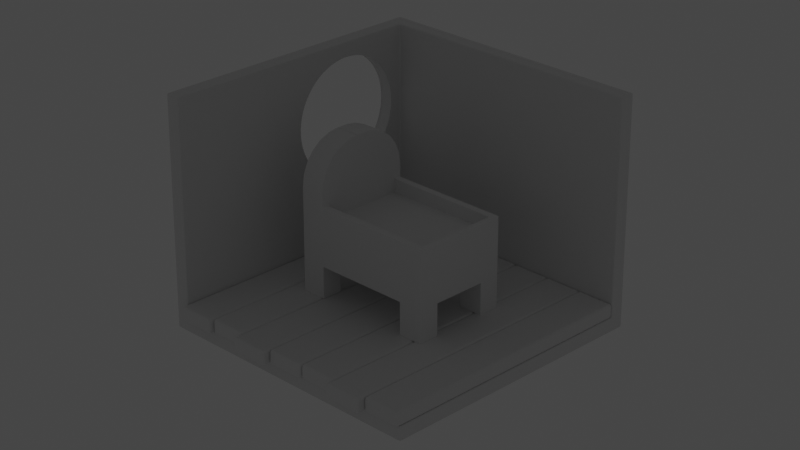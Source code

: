 # Source: room.blend  (saved by Blender 3.5.10; exported with 4.5.12 LTS)
import bpy
from mathutils import Matrix  # noqa: F401  (used for matrix-valued properties, if any)

bpy.ops.wm.read_factory_settings(use_empty=True)
scene = bpy.context.scene
scene.name = 'Scene'

# ---- collections
col_collection = bpy.data.collections.new('Collection'); scene.collection.children.link(col_collection)

# ---- materials (node trees are filled in below, after node groups)
mat_material = bpy.data.materials.new('Material')
mat_material.alpha_threshold = 0.0
mat_material.use_transparent_shadow = False
mat_material.roughness = 0.5
mat_material.line_color = (0.0, 0.0, 0.0, 1.0)

# ---- material node trees
mat_material.use_nodes = True; mat_material.node_tree.nodes.clear()
_N = mat_material.node_tree.nodes; _L = mat_material.node_tree.links
n0 = _N.new('ShaderNodeOutputMaterial'); n0.name = 'Material Output'; n0.location = (300, 300)
n1 = _N.new('ShaderNodeBsdfPrincipled'); n1.name = 'Principled BSDF'; n1.location = (10, 300)
n1.distribution = 'GGX'
n1.subsurface_method = 'RANDOM_WALK_SKIN'
n1.inputs[3].default_value = 1.45
n1.inputs[27].default_value = (0.0, 0.0, 0.0, 1.0)
n1.inputs[28].default_value = 1.0
_L.new(n1.outputs[0], n0.inputs[0])
n0.is_active_output = True

# ---- world
world_world = bpy.data.worlds.new('World'); scene.world = world_world
world_world.use_nodes = True; world_world.node_tree.nodes.clear()
_N = world_world.node_tree.nodes; _L = world_world.node_tree.links
n0 = _N.new('ShaderNodeOutputWorld'); n0.name = 'World Output'; n0.location = (300, 300)
n1 = _N.new('ShaderNodeBackground'); n1.name = 'Background'; n1.location = (10, 300)
n1.inputs[0].default_value = (0.05088, 0.05088, 0.05088, 1.0)
_L.new(n1.outputs[0], n0.inputs[0])
n0.is_active_output = True
world_world.color = (0.05088, 0.05088, 0.05088)
world_world.use_sun_shadow = False
world_world.sun_shadow_jitter_overblur = 0.0

# ---- cameras
cam_camera = bpy.data.cameras.new('Camera')
cam_camera.lens = 90.0
cam_camera.ortho_scale = 7.314

# ---- lights
light_light = bpy.data.lights.new('Light', 'POINT')
light_light.color = (1.0, 0.7928, 0.7428)
light_light.transmission_factor = 0.0
light_light.shadow_soft_size = 0.1
light_light.shadow_maximum_resolution = 0.006
light_light.use_absolute_resolution = True

# ---- meshes
me_cube = bpy.data.meshes.new('Cube')
me_cube.from_pydata([(1.0, 1.0, 1.6), (1.0, 1.0, 0.0), (1.0, -1.0, 0.0), (-1.0, 1.0, 1.6), (-1.0, -1.0, 1.6), (-1.0, -1.0, 0.0), (-1.0, 1.0, 0.0)], [], [(6, 1, 2, 5), (6, 3, 0, 1), (5, 4, 3, 6)])
_uv = me_cube.uv_layers.new(name='UVMap')
_uv.uv.foreach_set('vector', [0.125, 0.5, 0.375, 0.5, 0.375, 0.75, 0.125, 0.75, 0.375, 0.25, 0.625, 0.25, 0.625, 0.5, 0.375, 0.5, 0.375, 0.0, 0.625, 0.0, 0.625, 0.25, 0.375, 0.25])
me_cube.materials.append(mat_material)
me_cube.use_mirror_vertex_groups = False
me_cube.update()
me_cylinder = bpy.data.meshes.new('Cylinder')
me_cylinder.from_pydata([(-0.6251, 1.397, -0.3166), (-0.6251, 1.454, -0.2602), (-0.6251, 1.412, -0.3147), (-0.6251, 1.426, -0.3091), (-0.6251, 1.437, -0.3001), (-0.6251, 1.446, -0.2884), (-0.6251, 1.452, -0.2748), (-0.6251, 1.397, 0.285), (-0.6251, 1.454, 0.2286), (-0.6251, 1.412, 0.2831), (-0.6251, 1.426, 0.2775), (-0.6251, 1.437, 0.2685), (-0.6251, 1.446, 0.2568), (-0.6251, 1.452, 0.2432), (-0.4851, 1.384, -0.3166), (-0.4741, 1.439, -0.2602), (-0.4823, 1.398, -0.3147), (-0.4796, 1.411, -0.3091), (-0.4773, 1.423, -0.3001), (-0.4756, 1.432, -0.2884), (-0.4745, 1.437, -0.2748), (-0.4851, 1.384, 0.285), (-0.4741, 1.439, 0.2286), (-0.4823, 1.398, 0.2831), (-0.4796, 1.411, 0.2775), (-0.4773, 1.423, 0.2685), (-0.4756, 1.432, 0.2568), (-0.4745, 1.437, 0.2432), (-0.3506, 1.343, -0.3166), (-0.3289, 1.395, -0.2602), (-0.3449, 1.356, -0.3147), (-0.3397, 1.369, -0.3091), (-0.3352, 1.38, -0.3001), (-0.3318, 1.388, -0.2884), (-0.3296, 1.393, -0.2748), (-0.3506, 1.343, 0.285), (-0.3289, 1.395, 0.2286), (-0.3449, 1.356, 0.2831), (-0.3397, 1.369, 0.2775), (-0.3352, 1.38, 0.2685), (-0.3318, 1.388, 0.2568), (-0.3296, 1.393, 0.2432), (-0.2265, 1.276, -0.3166), (-0.195, 1.324, -0.2602), (-0.2184, 1.289, -0.3147), (-0.2108, 1.3, -0.3091), (-0.2042, 1.31, -0.3001), (-0.1992, 1.317, -0.2884), (-0.1961, 1.322, -0.2748), (-0.2265, 1.276, 0.285), (-0.195, 1.324, 0.2286), (-0.2184, 1.289, 0.2831), (-0.2108, 1.3, 0.2775), (-0.2042, 1.31, 0.2685), (-0.1992, 1.317, 0.2568), (-0.1961, 1.322, 0.2432), (-0.1178, 1.187, -0.3166), (-0.0777, 1.227, -0.2602), (-0.1074, 1.198, -0.3147), (-0.09775, 1.207, -0.3091), (-0.08945, 1.216, -0.3001), (-0.08308, 1.222, -0.2884), (-0.07907, 1.226, -0.2748), (-0.1178, 1.187, 0.285), (-0.07771, 1.227, 0.2286), (-0.1074, 1.198, 0.2831), (-0.09775, 1.207, 0.2775), (-0.08945, 1.216, 0.2685), (-0.08308, 1.222, 0.2568), (-0.07907, 1.226, 0.2432), (-0.02858, 1.079, -0.3166), (0.01857, 1.11, -0.2602), (-0.01637, 1.087, -0.3147), (-0.005003, 1.094, -0.3091), (0.004762, 1.101, -0.3001), (0.01225, 1.106, -0.2884), (0.01696, 1.109, -0.2748), (-0.02858, 1.079, 0.285), (0.01857, 1.11, 0.2286), (-0.01637, 1.087, 0.2831), (-0.005003, 1.094, 0.2775), (0.004761, 1.101, 0.2685), (0.01225, 1.106, 0.2568), (0.01696, 1.109, 0.2432), (0.03772, 0.9545, -0.3166), (0.09011, 0.9762, -0.2602), (0.05128, 0.9601, -0.3147), (0.06392, 0.9654, -0.3091), (0.07477, 0.9698, -0.3001), (0.08309, 0.9733, -0.2884), (0.08832, 0.9755, -0.2748), (0.03772, 0.9545, 0.285), (0.09011, 0.9762, 0.2286), (0.05128, 0.9601, 0.2831), (0.06392, 0.9654, 0.2775), (0.07477, 0.9698, 0.2685), (0.08309, 0.9733, 0.2568), (0.08832, 0.9755, 0.2432), (0.07855, 0.8199, -0.3166), (0.1342, 0.831, -0.2602), (0.09294, 0.8228, -0.3147), (0.1064, 0.8254, -0.3091), (0.1179, 0.8277, -0.3001), (0.1267, 0.8295, -0.2884), (0.1323, 0.8306, -0.2748), (0.07855, 0.8199, 0.285), (0.1342, 0.831, 0.2286), (0.09294, 0.8228, 0.2831), (0.1064, 0.8254, 0.2775), (0.1179, 0.8277, 0.2685), (0.1267, 0.8295, 0.2568), (0.1323, 0.8306, 0.2432), (0.09234, 0.6799, -0.3166), (0.149, 0.6799, -0.2602), (0.107, 0.6799, -0.3147), (0.1207, 0.6799, -0.3091), (0.1324, 0.6799, -0.3001), (0.1414, 0.6799, -0.2884), (0.1471, 0.6799, -0.2748), (0.09234, 0.6799, 0.285), (0.149, 0.6799, 0.2286), (0.107, 0.6799, 0.2831), (0.1207, 0.6799, 0.2775), (0.1324, 0.6799, 0.2685), (0.1414, 0.6799, 0.2568), (0.1471, 0.6799, 0.2432), (0.07855, 0.54, -0.3166), (0.1342, 0.5289, -0.2602), (0.09294, 0.5371, -0.3147), (0.1064, 0.5344, -0.3091), (0.1179, 0.5322, -0.3001), (0.1267, 0.5304, -0.2884), (0.1323, 0.5293, -0.2748), (0.07855, 0.54, 0.285), (0.1342, 0.5289, 0.2286), (0.09294, 0.5371, 0.2831), (0.1064, 0.5344, 0.2775), (0.1179, 0.5322, 0.2685), (0.1267, 0.5304, 0.2568), (0.1323, 0.5293, 0.2432), (0.03772, 0.4054, -0.3166), (0.09011, 0.3837, -0.2602), (0.05128, 0.3998, -0.3147), (0.06392, 0.3945, -0.3091), (0.07477, 0.39, -0.3001), (0.08309, 0.3866, -0.2884), (0.08832, 0.3844, -0.2748), (0.03772, 0.4054, 0.285), (0.09011, 0.3837, 0.2286), (0.05128, 0.3998, 0.2831), (0.06392, 0.3945, 0.2775), (0.07477, 0.39, 0.2685), (0.08309, 0.3866, 0.2568), (0.08832, 0.3844, 0.2432), (-0.02858, 0.2814, -0.3166), (0.01857, 0.2499, -0.2602), (-0.01637, 0.2732, -0.3147), (-0.005003, 0.2656, -0.3091), (0.004762, 0.2591, -0.3001), (0.01225, 0.2541, -0.2884), (0.01696, 0.2509, -0.2748), (-0.02858, 0.2814, 0.285), (0.01857, 0.2499, 0.2286), (-0.01637, 0.2732, 0.2831), (-0.005003, 0.2656, 0.2775), (0.004762, 0.2591, 0.2685), (0.01225, 0.2541, 0.2568), (0.01696, 0.2509, 0.2432), (-0.1178, 0.1726, -0.3166), (-0.0777, 0.1325, -0.2602), (-0.1074, 0.1623, -0.3147), (-0.09775, 0.1526, -0.3091), (-0.08945, 0.1443, -0.3001), (-0.08308, 0.1379, -0.2884), (-0.07907, 0.1339, -0.2748), (-0.1178, 0.1726, 0.285), (-0.07771, 0.1325, 0.2286), (-0.1074, 0.1623, 0.2831), (-0.09775, 0.1526, 0.2775), (-0.08945, 0.1443, 0.2685), (-0.08308, 0.1379, 0.2568), (-0.07907, 0.1339, 0.2432), (-0.2265, 0.08341, -0.3166), (-0.195, 0.03627, -0.2602), (-0.2184, 0.07121, -0.3147), (-0.2108, 0.05984, -0.3091), (-0.2042, 0.05007, -0.3001), (-0.1992, 0.04258, -0.2884), (-0.1961, 0.03787, -0.2748), (-0.2265, 0.08341, 0.285), (-0.195, 0.03627, 0.2286), (-0.2184, 0.07121, 0.2831), (-0.2108, 0.05984, 0.2775), (-0.2042, 0.05007, 0.2685), (-0.1992, 0.04258, 0.2568), (-0.1961, 0.03787, 0.2432), (-0.3506, 0.01711, -0.3166), (-0.3289, -0.03527, -0.2602), (-0.3449, 0.003554, -0.3147), (-0.3397, -0.009081, -0.3091), (-0.3352, -0.01993, -0.3001), (-0.3318, -0.02826, -0.2884), (-0.3296, -0.03349, -0.2748), (-0.3506, 0.01711, 0.285), (-0.3289, -0.03527, 0.2286), (-0.3449, 0.003554, 0.2831), (-0.3397, -0.009081, 0.2775), (-0.3352, -0.01993, 0.2685), (-0.3318, -0.02826, 0.2568), (-0.3296, -0.03349, 0.2432), (-0.4851, -0.02371, -0.3166), (-0.4741, -0.07933, -0.2602), (-0.4823, -0.03811, -0.3147), (-0.4796, -0.05152, -0.3091), (-0.4773, -0.06304, -0.3001), (-0.4756, -0.07188, -0.2884), (-0.4745, -0.07743, -0.2748), (-0.4851, -0.02371, 0.285), (-0.4741, -0.07933, 0.2286), (-0.4823, -0.03811, 0.2831), (-0.4796, -0.05152, 0.2775), (-0.4773, -0.06304, 0.2685), (-0.4756, -0.07188, 0.2568), (-0.4745, -0.07743, 0.2432), (-0.6251, -0.0375, -0.3166), (-0.6251, -0.0942, -0.2602), (-0.6251, -0.05218, -0.3147), (-0.6251, -0.06585, -0.3091), (-0.6251, -0.07759, -0.3001), (-0.6251, -0.08661, -0.2884), (-0.6251, -0.09227, -0.2748), (-0.6251, -0.0375, 0.285), (-0.6251, -0.0942, 0.2286), (-0.6251, -0.05218, 0.2831), (-0.6251, -0.06585, 0.2775), (-0.6251, -0.07759, 0.2685), (-0.6251, -0.08661, 0.2568), (-0.6251, -0.09227, 0.2432), (-0.7651, -0.02371, -0.3166), (-0.7761, -0.07933, -0.2602), (-0.7679, -0.03811, -0.3147), (-0.7706, -0.05152, -0.3091), (-0.7729, -0.06304, -0.3001), (-0.7747, -0.07188, -0.2884), (-0.7758, -0.07743, -0.2748), (-0.7651, -0.02371, 0.285), (-0.7761, -0.07933, 0.2286), (-0.7679, -0.03811, 0.2831), (-0.7706, -0.05152, 0.2775), (-0.7729, -0.06304, 0.2685), (-0.7747, -0.07188, 0.2568), (-0.7758, -0.07743, 0.2432), (-0.8997, 0.01711, -0.3166), (-0.9214, -0.03527, -0.2602), (-0.9053, 0.003554, -0.3147), (-0.9105, -0.009081, -0.3091), (-0.915, -0.01993, -0.3001), (-0.9185, -0.02826, -0.2884), (-0.9206, -0.03349, -0.2748), (-0.8997, 0.01711, 0.285), (-0.9214, -0.03527, 0.2286), (-0.9053, 0.003554, 0.2831), (-0.9105, -0.009081, 0.2775), (-0.915, -0.01993, 0.2685), (-0.9185, -0.02826, 0.2568), (-0.9206, -0.03349, 0.2432), (-1.024, 0.08341, -0.3166), (-1.055, 0.03627, -0.2602), (-1.032, 0.07121, -0.3147), (-1.039, 0.05984, -0.3091), (-1.046, 0.05007, -0.3001), (-1.051, 0.04258, -0.2884), (-1.054, 0.03787, -0.2748), (-1.024, 0.08341, 0.285), (-1.055, 0.03627, 0.2286), (-1.032, 0.07121, 0.2831), (-1.039, 0.05984, 0.2775), (-1.046, 0.05007, 0.2685), (-1.051, 0.04258, 0.2568), (-1.054, 0.03787, 0.2432), (-1.132, 0.1726, -0.3166), (-1.173, 0.1325, -0.2602), (-1.143, 0.1623, -0.3147), (-1.152, 0.1526, -0.3091), (-1.161, 0.1443, -0.3001), (-1.167, 0.1379, -0.2884), (-1.171, 0.1339, -0.2748), (-1.132, 0.1726, 0.285), (-1.173, 0.1325, 0.2286), (-1.143, 0.1623, 0.2831), (-1.152, 0.1526, 0.2775), (-1.161, 0.1443, 0.2685), (-1.167, 0.1379, 0.2568), (-1.171, 0.1339, 0.2432), (-1.222, 0.2814, -0.3166), (-1.269, 0.2499, -0.2602), (-1.234, 0.2732, -0.3147), (-1.245, 0.2656, -0.3091), (-1.255, 0.2591, -0.3001), (-1.262, 0.2541, -0.2884), (-1.267, 0.2509, -0.2748), (-1.222, 0.2814, 0.285), (-1.269, 0.2499, 0.2286), (-1.234, 0.2732, 0.2831), (-1.245, 0.2656, 0.2775), (-1.255, 0.2591, 0.2685), (-1.262, 0.2541, 0.2568), (-1.267, 0.2509, 0.2432), (-1.288, 0.4054, -0.3166), (-1.34, 0.3837, -0.2602), (-1.302, 0.3998, -0.3147), (-1.314, 0.3945, -0.3091), (-1.325, 0.39, -0.3001), (-1.333, 0.3866, -0.2884), (-1.339, 0.3844, -0.2748), (-1.288, 0.4054, 0.285), (-1.34, 0.3837, 0.2286), (-1.302, 0.3998, 0.2831), (-1.314, 0.3945, 0.2775), (-1.325, 0.39, 0.2685), (-1.333, 0.3866, 0.2568), (-1.339, 0.3844, 0.2432), (-1.329, 0.54, -0.3166), (-1.384, 0.5289, -0.2602), (-1.343, 0.5371, -0.3147), (-1.357, 0.5344, -0.3091), (-1.368, 0.5322, -0.3001), (-1.377, 0.5304, -0.2884), (-1.382, 0.5293, -0.2748), (-1.329, 0.54, 0.285), (-1.384, 0.5289, 0.2286), (-1.343, 0.5371, 0.2831), (-1.357, 0.5344, 0.2775), (-1.368, 0.5322, 0.2685), (-1.377, 0.5304, 0.2568), (-1.382, 0.5293, 0.2432), (-1.343, 0.6799, -0.3166), (-1.399, 0.6799, -0.2602), (-1.357, 0.6799, -0.3147), (-1.371, 0.6799, -0.3091), (-1.383, 0.6799, -0.3001), (-1.392, 0.6799, -0.2884), (-1.397, 0.6799, -0.2748), (-1.343, 0.6799, 0.285), (-1.399, 0.6799, 0.2286), (-1.357, 0.6799, 0.2831), (-1.371, 0.6799, 0.2775), (-1.383, 0.6799, 0.2685), (-1.392, 0.6799, 0.2568), (-1.397, 0.6799, 0.2432), (-1.329, 0.8199, -0.3166), (-1.384, 0.831, -0.2602), (-1.343, 0.8228, -0.3147), (-1.357, 0.8254, -0.3091), (-1.368, 0.8277, -0.3001), (-1.377, 0.8295, -0.2884), (-1.382, 0.8306, -0.2748), (-1.329, 0.8199, 0.285), (-1.384, 0.831, 0.2286), (-1.343, 0.8228, 0.2831), (-1.357, 0.8254, 0.2775), (-1.368, 0.8277, 0.2685), (-1.377, 0.8295, 0.2568), (-1.382, 0.8306, 0.2432), (-1.288, 0.9545, -0.3166), (-1.34, 0.9762, -0.2602), (-1.302, 0.9601, -0.3147), (-1.314, 0.9654, -0.3091), (-1.325, 0.9698, -0.3001), (-1.333, 0.9733, -0.2884), (-1.339, 0.9755, -0.2748), (-1.288, 0.9545, 0.285), (-1.34, 0.9762, 0.2286), (-1.302, 0.9601, 0.2831), (-1.314, 0.9654, 0.2775), (-1.325, 0.9698, 0.2685), (-1.333, 0.9733, 0.2568), (-1.339, 0.9755, 0.2432), (-1.222, 1.079, -0.3166), (-1.269, 1.11, -0.2602), (-1.234, 1.087, -0.3147), (-1.245, 1.094, -0.3091), (-1.255, 1.101, -0.3001), (-1.262, 1.106, -0.2884), (-1.267, 1.109, -0.2748), (-1.222, 1.079, 0.285), (-1.269, 1.11, 0.2286), (-1.234, 1.087, 0.2831), (-1.245, 1.094, 0.2775), (-1.255, 1.101, 0.2685), (-1.262, 1.106, 0.2568), (-1.267, 1.109, 0.2432), (-1.132, 1.187, -0.3166), (-1.173, 1.227, -0.2602), (-1.143, 1.198, -0.3147), (-1.152, 1.207, -0.3091), (-1.161, 1.216, -0.3001), (-1.167, 1.222, -0.2884), (-1.171, 1.226, -0.2748), (-1.132, 1.187, 0.285), (-1.173, 1.227, 0.2286), (-1.143, 1.198, 0.2831), (-1.152, 1.207, 0.2775), (-1.161, 1.216, 0.2685), (-1.167, 1.222, 0.2568), (-1.171, 1.226, 0.2432), (-1.024, 1.276, -0.3166), (-1.099, 1.288, -0.2602), (-1.005, 1.35, -0.2602), (-1.039, 1.283, -0.3145), (-1.054, 1.288, -0.3089), (-1.069, 1.291, -0.3001), (-1.024, 1.293, -0.3145), (-1.037, 1.296, -0.3103), (-1.049, 1.299, -0.3056), (-1.061, 1.3, -0.2984), (-1.023, 1.309, -0.3089), (-1.034, 1.309, -0.3054), (-1.045, 1.308, -0.3016), (-1.054, 1.308, -0.296), (-1.049, 1.314, -0.293), (-1.086, 1.298, -0.2602), (-1.07, 1.309, -0.2602), (-1.053, 1.321, -0.2602), (-1.092, 1.291, -0.2747), (-1.078, 1.3, -0.2744), (-1.065, 1.309, -0.2742), (-1.052, 1.319, -0.2741), (-1.081, 1.292, -0.2883), (-1.07, 1.3, -0.2875), (-1.06, 1.309, -0.2865), (-1.05, 1.316, -0.2857), (-1.011, 1.345, -0.2747), (-1.016, 1.336, -0.2883), (-1.02, 1.324, -0.3001), (-1.02, 1.342, -0.2602), (-1.024, 1.336, -0.2745), (-1.028, 1.329, -0.2876), (-1.031, 1.32, -0.2984), (-1.036, 1.332, -0.2602), (-1.038, 1.327, -0.2742), (-1.04, 1.323, -0.2865), (-1.041, 1.317, -0.296), (-1.024, 1.276, 0.285), (-1.005, 1.35, 0.2286), (-1.099, 1.288, 0.2286), (-1.024, 1.293, 0.2829), (-1.023, 1.309, 0.2773), (-1.02, 1.324, 0.2685), (-1.039, 1.283, 0.2829), (-1.037, 1.296, 0.2787), (-1.034, 1.309, 0.274), (-1.031, 1.32, 0.2668), (-1.054, 1.288, 0.2773), (-1.049, 1.298, 0.2738), (-1.045, 1.308, 0.27), (-1.041, 1.317, 0.2644), (-1.049, 1.314, 0.2615), (-1.02, 1.342, 0.2286), (-1.036, 1.332, 0.2286), (-1.053, 1.321, 0.2286), (-1.011, 1.345, 0.2431), (-1.024, 1.336, 0.2428), (-1.038, 1.328, 0.2426), (-1.052, 1.319, 0.2425), (-1.016, 1.336, 0.2567), (-1.028, 1.329, 0.2559), (-1.039, 1.323, 0.2549), (-1.05, 1.316, 0.2541), (-1.092, 1.291, 0.2431), (-1.081, 1.292, 0.2567), (-1.069, 1.291, 0.2685), (-1.086, 1.298, 0.2286), (-1.078, 1.3, 0.2429), (-1.071, 1.301, 0.256), (-1.061, 1.3, 0.2668), (-1.07, 1.309, 0.2286), (-1.065, 1.309, 0.2427), (-1.06, 1.309, 0.2549), (-1.054, 1.308, 0.2644), (-0.8997, 1.343, -0.3166), (-0.9711, 1.369, -0.2602), (-0.8674, 1.412, -0.2602), (-0.9131, 1.352, -0.3145), (-0.9272, 1.36, -0.3089), (-0.9409, 1.366, -0.3001), (-0.8967, 1.359, -0.3145), (-0.9086, 1.364, -0.3103), (-0.9206, 1.369, -0.3056), (-0.9318, 1.373, -0.2984), (-0.8924, 1.374, -0.3089), (-0.9036, 1.376, -0.3054), (-0.9143, 1.378, -0.3016), (-0.9234, 1.38, -0.296), (-0.9169, 1.384, -0.293), (-0.9564, 1.376, -0.2602), (-0.939, 1.384, -0.2602), (-0.9201, 1.392, -0.2602), (-0.9635, 1.37, -0.2747), (-0.9488, 1.376, -0.2744), (-0.9342, 1.383, -0.2742), (-0.9192, 1.39, -0.2741), (-0.9532, 1.369, -0.2883), (-0.9409, 1.375, -0.2875), (-0.9293, 1.382, -0.2865), (-0.918, 1.387, -0.2857), (-0.8739, 1.407, -0.2747), (-0.8806, 1.399, -0.2883), (-0.8869, 1.388, -0.3001), (-0.883, 1.406, -0.2602), (-0.8887, 1.401, -0.2745), (-0.8936, 1.395, -0.2876), (-0.8984, 1.387, -0.2984), (-0.901, 1.4, -0.2602), (-0.9039, 1.396, -0.2742), (-0.9062, 1.391, -0.2865), (-0.909, 1.386, -0.296), (-0.8997, 1.343, 0.285), (-0.8674, 1.412, 0.2286), (-0.9711, 1.369, 0.2286), (-0.8967, 1.359, 0.2829), (-0.8924, 1.374, 0.2773), (-0.8869, 1.388, 0.2685), (-0.9131, 1.352, 0.2829), (-0.9087, 1.364, 0.2787), (-0.9037, 1.376, 0.274), (-0.8985, 1.387, 0.2668), (-0.9272, 1.36, 0.2773), (-0.9207, 1.369, 0.2738), (-0.9143, 1.378, 0.27), (-0.909, 1.386, 0.2644), (-0.9169, 1.384, 0.2615), (-0.883, 1.406, 0.2286), (-0.901, 1.4, 0.2286), (-0.9201, 1.392, 0.2286), (-0.8739, 1.407, 0.2431), (-0.8886, 1.401, 0.2428), (-0.9037, 1.396, 0.2426), (-0.9191, 1.39, 0.2425), (-0.8806, 1.399, 0.2567), (-0.8935, 1.395, 0.2559), (-0.9061, 1.391, 0.2549), (-0.918, 1.387, 0.2541), (-0.9635, 1.37, 0.2431), (-0.9532, 1.369, 0.2567), (-0.9409, 1.366, 0.2685), (-0.9564, 1.376, 0.2286), (-0.9488, 1.376, 0.2429), (-0.9411, 1.376, 0.256), (-0.9319, 1.373, 0.2668), (-0.939, 1.384, 0.2286), (-0.9341, 1.383, 0.2427), (-0.9293, 1.382, 0.2549), (-0.9234, 1.38, 0.2644), (-0.7651, 1.384, -0.3166), (-0.7761, 1.439, -0.2602), (-0.7679, 1.398, -0.3147), (-0.7706, 1.411, -0.3091), (-0.7729, 1.423, -0.3001), (-0.7747, 1.432, -0.2884), (-0.7758, 1.437, -0.2748), (-0.7651, 1.384, 0.285), (-0.7761, 1.439, 0.2286), (-0.7679, 1.398, 0.2831), (-0.7706, 1.411, 0.2775), (-0.7729, 1.423, 0.2685), (-0.7747, 1.432, 0.2568), (-0.7758, 1.437, 0.2432)], [], [(555, 562, 8, 1), (29, 36, 50, 43), (43, 50, 64, 57), (57, 64, 78, 71), (71, 78, 92, 85), (85, 92, 106, 99), (99, 106, 120, 113), (113, 120, 134, 127), (127, 134, 148, 141), (141, 148, 162, 155), (155, 162, 176, 169), (169, 176, 190, 183), (183, 190, 204, 197), (197, 204, 218, 211), (211, 218, 232, 225), (225, 232, 246, 239), (239, 246, 260, 253), (253, 260, 274, 267), (267, 274, 288, 281), (281, 288, 302, 295), (295, 302, 316, 309), (309, 316, 330, 323), (323, 330, 344, 337), (337, 344, 358, 351), (351, 358, 372, 365), (365, 372, 386, 379), (379, 386, 400, 393), (393, 400, 445, 407), (408, 444, 519, 481), (482, 518, 562, 555), (15, 22, 36, 29), (21, 7, 561, 517, 443, 399, 385, 371, 357, 343, 329, 315, 301, 287, 273, 259, 245, 231, 217, 203, 189, 175, 161, 147, 133, 119, 105, 91, 77, 63, 49, 35), (1, 8, 22, 15), (406, 409, 413, 412), (409, 410, 414, 413), (410, 411, 415, 414), (412, 413, 417, 416), (413, 414, 418, 417), (414, 415, 419, 418), (416, 417, 438, 434), (417, 418, 442, 438), (418, 419, 420, 442), (407, 421, 425, 424), (421, 422, 426, 425), (422, 423, 427, 426), (424, 425, 429, 428), (425, 426, 430, 429), (426, 427, 431, 430), (428, 429, 415, 411), (429, 430, 419, 415), (430, 431, 420, 419), (408, 432, 436, 435), (432, 433, 437, 436), (433, 434, 438, 437), (435, 436, 440, 439), (436, 437, 441, 440), (437, 438, 442, 441), (439, 440, 427, 423), (440, 441, 431, 427), (441, 442, 420, 431), (443, 446, 450, 449), (446, 447, 451, 450), (447, 448, 452, 451), (449, 450, 454, 453), (450, 451, 455, 454), (451, 452, 456, 455), (453, 454, 475, 471), (454, 455, 479, 475), (455, 456, 457, 479), (444, 458, 462, 461), (458, 459, 463, 462), (459, 460, 464, 463), (461, 462, 466, 465), (462, 463, 467, 466), (463, 464, 468, 467), (465, 466, 452, 448), (466, 467, 456, 452), (467, 468, 457, 456), (445, 469, 473, 472), (469, 470, 474, 473), (470, 471, 475, 474), (472, 473, 477, 476), (473, 474, 478, 477), (474, 475, 479, 478), (476, 477, 464, 460), (477, 478, 468, 464), (478, 479, 457, 468), (480, 483, 487, 486), (483, 484, 488, 487), (484, 485, 489, 488), (486, 487, 491, 490), (487, 488, 492, 491), (488, 489, 493, 492), (490, 491, 512, 508), (491, 492, 516, 512), (492, 493, 494, 516), (481, 495, 499, 498), (495, 496, 500, 499), (496, 497, 501, 500), (498, 499, 503, 502), (499, 500, 504, 503), (500, 501, 505, 504), (502, 503, 489, 485), (503, 504, 493, 489), (504, 505, 494, 493), (482, 506, 510, 509), (506, 507, 511, 510), (507, 508, 512, 511), (509, 510, 514, 513), (510, 511, 515, 514), (511, 512, 516, 515), (513, 514, 501, 497), (514, 515, 505, 501), (515, 516, 494, 505), (517, 520, 524, 523), (520, 521, 525, 524), (521, 522, 526, 525), (523, 524, 528, 527), (524, 525, 529, 528), (525, 526, 530, 529), (527, 528, 549, 545), (528, 529, 553, 549), (529, 530, 531, 553), (518, 532, 536, 535), (532, 533, 537, 536), (533, 534, 538, 537), (535, 536, 540, 539), (536, 537, 541, 540), (537, 538, 542, 541), (539, 540, 526, 522), (540, 541, 530, 526), (541, 542, 531, 530), (519, 543, 547, 546), (543, 544, 548, 547), (544, 545, 549, 548), (546, 547, 551, 550), (547, 548, 552, 551), (548, 549, 553, 552), (550, 551, 538, 534), (551, 552, 542, 538), (552, 553, 531, 542), (1, 15, 20, 6), (6, 20, 19, 5), (5, 19, 18, 4), (4, 18, 17, 3), (3, 17, 16, 2), (2, 16, 14, 0), (22, 8, 13, 27), (27, 13, 12, 26), (26, 12, 11, 25), (25, 11, 10, 24), (24, 10, 9, 23), (23, 9, 7, 21), (15, 29, 34, 20), (20, 34, 33, 19), (19, 33, 32, 18), (18, 32, 31, 17), (17, 31, 30, 16), (16, 30, 28, 14), (36, 22, 27, 41), (41, 27, 26, 40), (40, 26, 25, 39), (39, 25, 24, 38), (38, 24, 23, 37), (37, 23, 21, 35), (29, 43, 48, 34), (34, 48, 47, 33), (33, 47, 46, 32), (32, 46, 45, 31), (31, 45, 44, 30), (30, 44, 42, 28), (50, 36, 41, 55), (55, 41, 40, 54), (54, 40, 39, 53), (53, 39, 38, 52), (52, 38, 37, 51), (51, 37, 35, 49), (43, 57, 62, 48), (48, 62, 61, 47), (47, 61, 60, 46), (46, 60, 59, 45), (45, 59, 58, 44), (44, 58, 56, 42), (64, 50, 55, 69), (69, 55, 54, 68), (68, 54, 53, 67), (67, 53, 52, 66), (66, 52, 51, 65), (65, 51, 49, 63), (57, 71, 76, 62), (62, 76, 75, 61), (61, 75, 74, 60), (60, 74, 73, 59), (59, 73, 72, 58), (58, 72, 70, 56), (78, 64, 69, 83), (83, 69, 68, 82), (82, 68, 67, 81), (81, 67, 66, 80), (80, 66, 65, 79), (79, 65, 63, 77), (71, 85, 90, 76), (76, 90, 89, 75), (75, 89, 88, 74), (74, 88, 87, 73), (73, 87, 86, 72), (72, 86, 84, 70), (92, 78, 83, 97), (97, 83, 82, 96), (96, 82, 81, 95), (95, 81, 80, 94), (94, 80, 79, 93), (93, 79, 77, 91), (85, 99, 104, 90), (90, 104, 103, 89), (89, 103, 102, 88), (88, 102, 101, 87), (87, 101, 100, 86), (86, 100, 98, 84), (106, 92, 97, 111), (111, 97, 96, 110), (110, 96, 95, 109), (109, 95, 94, 108), (108, 94, 93, 107), (107, 93, 91, 105), (99, 113, 118, 104), (104, 118, 117, 103), (103, 117, 116, 102), (102, 116, 115, 101), (101, 115, 114, 100), (100, 114, 112, 98), (120, 106, 111, 125), (125, 111, 110, 124), (124, 110, 109, 123), (123, 109, 108, 122), (122, 108, 107, 121), (121, 107, 105, 119), (113, 127, 132, 118), (118, 132, 131, 117), (117, 131, 130, 116), (116, 130, 129, 115), (115, 129, 128, 114), (114, 128, 126, 112), (134, 120, 125, 139), (139, 125, 124, 138), (138, 124, 123, 137), (137, 123, 122, 136), (136, 122, 121, 135), (135, 121, 119, 133), (127, 141, 146, 132), (132, 146, 145, 131), (131, 145, 144, 130), (130, 144, 143, 129), (129, 143, 142, 128), (128, 142, 140, 126), (148, 134, 139, 153), (153, 139, 138, 152), (152, 138, 137, 151), (151, 137, 136, 150), (150, 136, 135, 149), (149, 135, 133, 147), (141, 155, 160, 146), (146, 160, 159, 145), (145, 159, 158, 144), (144, 158, 157, 143), (143, 157, 156, 142), (142, 156, 154, 140), (162, 148, 153, 167), (167, 153, 152, 166), (166, 152, 151, 165), (165, 151, 150, 164), (164, 150, 149, 163), (163, 149, 147, 161), (155, 169, 174, 160), (160, 174, 173, 159), (159, 173, 172, 158), (158, 172, 171, 157), (157, 171, 170, 156), (156, 170, 168, 154), (176, 162, 167, 181), (181, 167, 166, 180), (180, 166, 165, 179), (179, 165, 164, 178), (178, 164, 163, 177), (177, 163, 161, 175), (169, 183, 188, 174), (174, 188, 187, 173), (173, 187, 186, 172), (172, 186, 185, 171), (171, 185, 184, 170), (170, 184, 182, 168), (190, 176, 181, 195), (195, 181, 180, 194), (194, 180, 179, 193), (193, 179, 178, 192), (192, 178, 177, 191), (191, 177, 175, 189), (183, 197, 202, 188), (188, 202, 201, 187), (187, 201, 200, 186), (186, 200, 199, 185), (185, 199, 198, 184), (184, 198, 196, 182), (204, 190, 195, 209), (209, 195, 194, 208), (208, 194, 193, 207), (207, 193, 192, 206), (206, 192, 191, 205), (205, 191, 189, 203), (197, 211, 216, 202), (202, 216, 215, 201), (201, 215, 214, 200), (200, 214, 213, 199), (199, 213, 212, 198), (198, 212, 210, 196), (218, 204, 209, 223), (223, 209, 208, 222), (222, 208, 207, 221), (221, 207, 206, 220), (220, 206, 205, 219), (219, 205, 203, 217), (211, 225, 230, 216), (216, 230, 229, 215), (215, 229, 228, 214), (214, 228, 227, 213), (213, 227, 226, 212), (212, 226, 224, 210), (232, 218, 223, 237), (237, 223, 222, 236), (236, 222, 221, 235), (235, 221, 220, 234), (234, 220, 219, 233), (233, 219, 217, 231), (225, 239, 244, 230), (230, 244, 243, 229), (229, 243, 242, 228), (228, 242, 241, 227), (227, 241, 240, 226), (226, 240, 238, 224), (246, 232, 237, 251), (251, 237, 236, 250), (250, 236, 235, 249), (249, 235, 234, 248), (248, 234, 233, 247), (247, 233, 231, 245), (239, 253, 258, 244), (244, 258, 257, 243), (243, 257, 256, 242), (242, 256, 255, 241), (241, 255, 254, 240), (240, 254, 252, 238), (260, 246, 251, 265), (265, 251, 250, 264), (264, 250, 249, 263), (263, 249, 248, 262), (262, 248, 247, 261), (261, 247, 245, 259), (253, 267, 272, 258), (258, 272, 271, 257), (257, 271, 270, 256), (256, 270, 269, 255), (255, 269, 268, 254), (254, 268, 266, 252), (274, 260, 265, 279), (279, 265, 264, 278), (278, 264, 263, 277), (277, 263, 262, 276), (276, 262, 261, 275), (275, 261, 259, 273), (267, 281, 286, 272), (272, 286, 285, 271), (271, 285, 284, 270), (270, 284, 283, 269), (269, 283, 282, 268), (268, 282, 280, 266), (288, 274, 279, 293), (293, 279, 278, 292), (292, 278, 277, 291), (291, 277, 276, 290), (290, 276, 275, 289), (289, 275, 273, 287), (281, 295, 300, 286), (286, 300, 299, 285), (285, 299, 298, 284), (284, 298, 297, 283), (283, 297, 296, 282), (282, 296, 294, 280), (302, 288, 293, 307), (307, 293, 292, 306), (306, 292, 291, 305), (305, 291, 290, 304), (304, 290, 289, 303), (303, 289, 287, 301), (295, 309, 314, 300), (300, 314, 313, 299), (299, 313, 312, 298), (298, 312, 311, 297), (297, 311, 310, 296), (296, 310, 308, 294), (316, 302, 307, 321), (321, 307, 306, 320), (320, 306, 305, 319), (319, 305, 304, 318), (318, 304, 303, 317), (317, 303, 301, 315), (309, 323, 328, 314), (314, 328, 327, 313), (313, 327, 326, 312), (312, 326, 325, 311), (311, 325, 324, 310), (310, 324, 322, 308), (330, 316, 321, 335), (335, 321, 320, 334), (334, 320, 319, 333), (333, 319, 318, 332), (332, 318, 317, 331), (331, 317, 315, 329), (323, 337, 342, 328), (328, 342, 341, 327), (327, 341, 340, 326), (326, 340, 339, 325), (325, 339, 338, 324), (324, 338, 336, 322), (344, 330, 335, 349), (349, 335, 334, 348), (348, 334, 333, 347), (347, 333, 332, 346), (346, 332, 331, 345), (345, 331, 329, 343), (337, 351, 356, 342), (342, 356, 355, 341), (341, 355, 354, 340), (340, 354, 353, 339), (339, 353, 352, 338), (338, 352, 350, 336), (358, 344, 349, 363), (363, 349, 348, 362), (362, 348, 347, 361), (361, 347, 346, 360), (360, 346, 345, 359), (359, 345, 343, 357), (351, 365, 370, 356), (356, 370, 369, 355), (355, 369, 368, 354), (354, 368, 367, 353), (353, 367, 366, 352), (352, 366, 364, 350), (372, 358, 363, 377), (377, 363, 362, 376), (376, 362, 361, 375), (375, 361, 360, 374), (374, 360, 359, 373), (373, 359, 357, 371), (365, 379, 384, 370), (370, 384, 383, 369), (369, 383, 382, 368), (368, 382, 381, 367), (367, 381, 380, 366), (366, 380, 378, 364), (386, 372, 377, 391), (391, 377, 376, 390), (390, 376, 375, 389), (389, 375, 374, 388), (388, 374, 373, 387), (387, 373, 371, 385), (379, 393, 398, 384), (384, 398, 397, 383), (383, 397, 396, 382), (382, 396, 395, 381), (381, 395, 394, 380), (380, 394, 392, 378), (400, 386, 391, 405), (405, 391, 390, 404), (404, 390, 389, 403), (403, 389, 388, 402), (402, 388, 387, 401), (401, 387, 385, 399), (393, 407, 424, 398), (398, 424, 428, 397), (397, 428, 411, 396), (396, 411, 410, 395), (395, 410, 409, 394), (394, 409, 406, 392), (445, 400, 405, 469), (469, 405, 404, 470), (470, 404, 403, 471), (471, 403, 402, 453), (453, 402, 401, 449), (449, 401, 399, 443), (444, 408, 435, 458), (458, 435, 439, 459), (459, 439, 423, 460), (460, 423, 422, 476), (476, 422, 421, 472), (472, 421, 407, 445), (408, 481, 498, 432), (432, 498, 502, 433), (433, 502, 485, 434), (434, 485, 484, 416), (416, 484, 483, 412), (412, 483, 480, 406), (519, 444, 461, 543), (543, 461, 465, 544), (544, 465, 448, 545), (545, 448, 447, 527), (527, 447, 446, 523), (523, 446, 443, 517), (518, 482, 509, 532), (532, 509, 513, 533), (533, 513, 497, 534), (534, 497, 496, 550), (550, 496, 495, 546), (546, 495, 481, 519), (482, 555, 560, 506), (506, 560, 559, 507), (507, 559, 558, 508), (508, 558, 557, 490), (490, 557, 556, 486), (486, 556, 554, 480), (562, 518, 535, 567), (567, 535, 539, 566), (566, 539, 522, 565), (565, 522, 521, 564), (564, 521, 520, 563), (563, 520, 517, 561), (555, 1, 6, 560), (560, 6, 5, 559), (559, 5, 4, 558), (558, 4, 3, 557), (557, 3, 2, 556), (556, 2, 0, 554), (8, 562, 567, 13), (13, 567, 566, 12), (12, 566, 565, 11), (11, 565, 564, 10), (10, 564, 563, 9), (9, 563, 561, 7), (0, 14, 28, 42, 56, 70, 84, 98, 112, 126, 140, 154, 168, 182, 196, 210, 224, 238, 252, 266, 280, 294, 308, 322, 336, 350, 364, 378, 392, 406, 480, 554)])
me_cylinder.polygons.foreach_set('use_smooth', [True] * 538)
_uv = me_cylinder.uv_layers.new(name='UVMap')
_uv.uv.foreach_set('vector', [0.03125, 0.5469, 0.03125, 0.9531, 0.0, 0.9531, 0.0, 0.5469, 0.9375, 0.5469, 0.9375, 0.9531, 0.9062, 0.9531, 0.9062, 0.5469, 0.9062, 0.5469, 0.9062, 0.9531, 0.875, 0.9531, 0.875, 0.5469, 0.875, 0.5469, 0.875, 0.9531, 0.8438, 0.9531, 0.8438, 0.5469, 0.8438, 0.5469, 0.8438, 0.9531, 0.8125, 0.9531, 0.8125, 0.5469, 0.8125, 0.5469, 0.8125, 0.9531, 0.7812, 0.9531, 0.7812, 0.5469, 0.7812, 0.5469, 0.7812, 0.9531, 0.75, 0.9531, 0.75, 0.5469, 0.75, 0.5469, 0.75, 0.9531, 0.7188, 0.9531, 0.7188, 0.5469, 0.7188, 0.5469, 0.7188, 0.9531, 0.6875, 0.9531, 0.6875, 0.5469, 0.6875, 0.5469, 0.6875, 0.9531, 0.6562, 0.9531, 0.6562, 0.5469, 0.6562, 0.5469, 0.6562, 0.9531, 0.625, 0.9531, 0.625, 0.5469, 0.625, 0.5469, 0.625, 0.9531, 0.5938, 0.9531, 0.5938, 0.5469, 0.5938, 0.5469, 0.5938, 0.9531, 0.5625, 0.9531, 0.5625, 0.5469, 0.5625, 0.5469, 0.5625, 0.9531, 0.5312, 0.9531, 0.5312, 0.5469, 0.5312, 0.5469, 0.5312, 0.9531, 0.5, 0.9531, 0.5, 0.5469, 0.5, 0.5469, 0.5, 0.9531, 0.4688, 0.9531, 0.4688, 0.5469, 0.4688, 0.5469, 0.4688, 0.9531, 0.4375, 0.9531, 0.4375, 0.5469, 0.4375, 0.5469, 0.4375, 0.9531, 0.4062, 0.9531, 0.4062, 0.5469, 0.4062, 0.5469, 0.4062, 0.9531, 0.375, 0.9531, 0.375, 0.5469, 0.375, 0.5469, 0.375, 0.9531, 0.3438, 0.9531, 0.3438, 0.5469, 0.3438, 0.5469, 0.3438, 0.9531, 0.3125, 0.9531, 0.3125, 0.5469, 0.3125, 0.5469, 0.3125, 0.9531, 0.2812, 0.9531, 0.2812, 0.5469, 0.2812, 0.5469, 0.2812, 0.9531, 0.25, 0.9531, 0.25, 0.5469, 0.25, 0.5469, 0.25, 0.9531, 0.2188, 0.9531, 0.2188, 0.5469, 0.2188, 0.5469, 0.2188, 0.9531, 0.1875, 0.9531, 0.1875, 0.5469, 0.1875, 0.5469, 0.1875, 0.9531, 0.1562, 0.9531, 0.1562, 0.5469, 0.1562, 0.5469, 0.1562, 0.9531, 0.125, 0.9531, 0.125, 0.5469, 0.125, 0.5469, 0.125, 0.9531, 0.1054, 0.9531, 0.1054, 0.5469, 0.08213, 0.5469, 0.08213, 0.9531, 0.07412, 0.9531, 0.07412, 0.5469, 0.05088, 0.5469, 0.05088, 0.9531, 0.03125, 0.9531, 0.03125, 0.5469, 0.9688, 0.5469, 0.9688, 0.9531, 0.9375, 0.9531, 0.9375, 0.5469, 0.2934, 0.4681, 0.25, 0.4724, 0.2066, 0.4681, 0.1649, 0.4555, 0.1264, 0.4349, 0.09272, 0.4073, 0.06506, 0.3736, 0.04451, 0.3351, 0.03185, 0.2934, 0.02758, 0.25, 0.03185, 0.2066, 0.04451, 0.1649, 0.06506, 0.1264, 0.09272, 0.09272, 0.1264, 0.06506, 0.1649, 0.04451, 0.2066, 0.03185, 0.25, 0.02758, 0.2934, 0.03185, 0.3351, 0.04451, 0.3736, 0.06506, 0.4073, 0.09272, 0.4349, 0.1264, 0.4555, 0.1649, 0.4681, 0.2066, 0.4724, 0.25, 0.4681, 0.2934, 0.4555, 0.3351, 0.4349, 0.3736, 0.4073, 0.4073, 0.3736, 0.4349, 0.3351, 0.4555, 1.0, 0.5469, 1.0, 0.9531, 0.9688, 0.9531, 0.9688, 0.5469, 0.6264, 0.4349, 0.6218, 0.4369, 0.6224, 0.441, 0.6264, 0.44, 0.6218, 0.4369, 0.617, 0.4385, 0.6184, 0.4418, 0.6224, 0.441, 0.617, 0.4385, 0.6092, 0.4435, 0.612, 0.4457, 0.6184, 0.4418, 0.6264, 0.44, 0.6224, 0.441, 0.6232, 0.4449, 0.6267, 0.445, 0.6224, 0.441, 0.6184, 0.4418, 0.6198, 0.4448, 0.6232, 0.4449, 0.6184, 0.4418, 0.612, 0.4457, 0.6145, 0.4478, 0.6198, 0.4448, 0.6267, 0.445, 0.6232, 0.4449, 0.622, 0.4524, 0.6251, 0.4541, 0.6232, 0.4449, 0.6198, 0.4448, 0.6192, 0.4509, 0.622, 0.4524, 0.6198, 0.4448, 0.6145, 0.4478, 0.6164, 0.4493, 0.6192, 0.4509, 0.1054, 0.5469, 0.102, 0.5469, 0.1006, 0.5351, 0.1038, 0.5348, 0.102, 0.5469, 0.09803, 0.5469, 0.09726, 0.5352, 0.1006, 0.5351, 0.09803, 0.5469, 0.09375, 0.5469, 0.09375, 0.5353, 0.09726, 0.5352, 0.1038, 0.5348, 0.1006, 0.5351, 0.09922, 0.5242, 0.102, 0.5236, 0.1006, 0.5351, 0.09726, 0.5352, 0.09651, 0.525, 0.09922, 0.5242, 0.09726, 0.5352, 0.09375, 0.5353, 0.09375, 0.5257, 0.09651, 0.525, 0.102, 0.5236, 0.09922, 0.5242, 0.09778, 0.5, 0.1001, 0.5, 0.09922, 0.5242, 0.09651, 0.525, 0.09562, 0.5, 0.09778, 0.5, 0.09651, 0.525, 0.09375, 0.5257, 0.09375, 0.5196, 0.09562, 0.5, 0.08213, 0.5469, 0.08368, 0.5348, 0.08695, 0.535, 0.08553, 0.5469, 0.08368, 0.5348, 0.08546, 0.5236, 0.08827, 0.5241, 0.08695, 0.535, 0.08546, 0.5236, 0.08737, 0.5, 0.0897, 0.5, 0.08827, 0.5241, 0.08553, 0.5469, 0.08695, 0.535, 0.09027, 0.5352, 0.08947, 0.5469, 0.08695, 0.535, 0.08827, 0.5241, 0.09099, 0.525, 0.09027, 0.5352, 0.08827, 0.5241, 0.0897, 0.5, 0.09188, 0.5, 0.09099, 0.525, 0.08947, 0.5469, 0.09027, 0.5352, 0.09375, 0.5353, 0.09375, 0.5469, 0.09027, 0.5352, 0.09099, 0.525, 0.09375, 0.5257, 0.09375, 0.5353, 0.09099, 0.525, 0.09188, 0.5, 0.09351, 0.5, 0.09375, 0.5257, 0.1264, 0.4349, 0.1264, 0.44, 0.1224, 0.441, 0.1218, 0.4369, 0.1264, 0.44, 0.1267, 0.445, 0.1232, 0.4449, 0.1224, 0.441, 0.1267, 0.445, 0.1251, 0.4541, 0.122, 0.4524, 0.1232, 0.4449, 0.1218, 0.4369, 0.1224, 0.441, 0.1184, 0.4417, 0.117, 0.4385, 0.1224, 0.441, 0.1232, 0.4449, 0.1198, 0.4448, 0.1184, 0.4417, 0.1232, 0.4449, 0.122, 0.4524, 0.1191, 0.4509, 0.1198, 0.4448, 0.117, 0.4385, 0.1184, 0.4417, 0.112, 0.4457, 0.1092, 0.4435, 0.1184, 0.4417, 0.1198, 0.4448, 0.1145, 0.4478, 0.112, 0.4457, 0.1198, 0.4448, 0.1191, 0.4509, 0.117, 0.4497, 0.1145, 0.4478, 0.08213, 0.9531, 0.08553, 0.9531, 0.08693, 0.9649, 0.08368, 0.9652, 0.08553, 0.9531, 0.08947, 0.9531, 0.09024, 0.9648, 0.08693, 0.9649, 0.08947, 0.9531, 0.09375, 0.9531, 0.09375, 0.9647, 0.09024, 0.9648, 0.08368, 0.9652, 0.08693, 0.9649, 0.08828, 0.9758, 0.08546, 0.9764, 0.08693, 0.9649, 0.09024, 0.9648, 0.09099, 0.975, 0.08828, 0.9758, 0.09024, 0.9648, 0.09375, 0.9647, 0.09375, 0.9743, 0.09099, 0.975, 0.08546, 0.9764, 0.08828, 0.9758, 0.08972, 1.0, 0.08737, 1.0, 0.08828, 0.9758, 0.09099, 0.975, 0.09188, 1.0, 0.08972, 1.0, 0.09099, 0.975, 0.09375, 0.9743, 0.09375, 0.9804, 0.09188, 1.0, 0.1054, 0.9531, 0.1038, 0.9652, 0.1006, 0.965, 0.102, 0.9531, 0.1038, 0.9652, 0.102, 0.9764, 0.09923, 0.9759, 0.1006, 0.965, 0.102, 0.9764, 0.1001, 1.0, 0.0978, 1.0, 0.09923, 0.9759, 0.102, 0.9531, 0.1006, 0.965, 0.09723, 0.9648, 0.09803, 0.9531, 0.1006, 0.965, 0.09923, 0.9759, 0.09651, 0.975, 0.09723, 0.9648, 0.09923, 0.9759, 0.0978, 1.0, 0.09562, 1.0, 0.09651, 0.975, 0.09803, 0.9531, 0.09723, 0.9648, 0.09375, 0.9647, 0.09375, 0.9531, 0.09723, 0.9648, 0.09651, 0.975, 0.09375, 0.9743, 0.09375, 0.9647, 0.09651, 0.975, 0.09562, 1.0, 0.09399, 1.0, 0.09375, 0.9743, 0.6649, 0.4555, 0.6607, 0.4584, 0.6621, 0.4622, 0.6658, 0.4605, 0.6607, 0.4584, 0.6564, 0.4608, 0.6584, 0.4638, 0.6621, 0.4622, 0.6564, 0.4608, 0.6497, 0.4672, 0.6528, 0.4689, 0.6584, 0.4638, 0.6658, 0.4605, 0.6621, 0.4622, 0.6637, 0.4659, 0.6671, 0.4653, 0.6621, 0.4622, 0.6584, 0.4638, 0.6603, 0.4665, 0.6637, 0.4659, 0.6584, 0.4638, 0.6528, 0.4689, 0.6557, 0.4704, 0.6603, 0.4665, 0.6671, 0.4653, 0.6637, 0.4659, 0.664, 0.4735, 0.6674, 0.4745, 0.6637, 0.4659, 0.6603, 0.4665, 0.6609, 0.4725, 0.664, 0.4735, 0.6603, 0.4665, 0.6557, 0.4704, 0.6578, 0.4716, 0.6609, 0.4725, 0.07412, 0.5469, 0.07072, 0.5469, 0.06932, 0.5351, 0.07257, 0.5348, 0.07072, 0.5469, 0.06678, 0.5469, 0.06601, 0.5352, 0.06932, 0.5351, 0.06678, 0.5469, 0.0625, 0.5469, 0.0625, 0.5353, 0.06601, 0.5352, 0.07257, 0.5348, 0.06932, 0.5351, 0.06797, 0.5242, 0.07079, 0.5236, 0.06932, 0.5351, 0.06601, 0.5352, 0.06526, 0.525, 0.06797, 0.5242, 0.06601, 0.5352, 0.0625, 0.5353, 0.0625, 0.5257, 0.06526, 0.525, 0.07079, 0.5236, 0.06797, 0.5242, 0.06653, 0.5, 0.06888, 0.5, 0.06797, 0.5242, 0.06526, 0.525, 0.06437, 0.5, 0.06653, 0.5, 0.06526, 0.525, 0.0625, 0.5257, 0.0625, 0.5196, 0.06437, 0.5, 0.05088, 0.5469, 0.05243, 0.5348, 0.0557, 0.535, 0.05428, 0.5469, 0.05243, 0.5348, 0.05421, 0.5236, 0.05702, 0.5241, 0.0557, 0.535, 0.05421, 0.5236, 0.05612, 0.5, 0.05845, 0.5, 0.05702, 0.5241, 0.05428, 0.5469, 0.0557, 0.535, 0.05902, 0.5352, 0.05822, 0.5469, 0.0557, 0.535, 0.05702, 0.5241, 0.05974, 0.525, 0.05902, 0.5352, 0.05702, 0.5241, 0.05845, 0.5, 0.06063, 0.5, 0.05974, 0.525, 0.05822, 0.5469, 0.05902, 0.5352, 0.0625, 0.5353, 0.0625, 0.5469, 0.05902, 0.5352, 0.05974, 0.525, 0.0625, 0.5257, 0.0625, 0.5353, 0.05974, 0.525, 0.06063, 0.5, 0.06226, 0.5, 0.0625, 0.5257, 0.1649, 0.4555, 0.1658, 0.4605, 0.1621, 0.4622, 0.1607, 0.4584, 0.1658, 0.4605, 0.1671, 0.4653, 0.1636, 0.4659, 0.1621, 0.4622, 0.1671, 0.4653, 0.1674, 0.4745, 0.164, 0.4735, 0.1636, 0.4659, 0.1607, 0.4584, 0.1621, 0.4622, 0.1584, 0.4637, 0.1564, 0.4608, 0.1621, 0.4622, 0.1636, 0.4659, 0.1603, 0.4665, 0.1584, 0.4637, 0.1636, 0.4659, 0.164, 0.4735, 0.1608, 0.4725, 0.1603, 0.4665, 0.1564, 0.4608, 0.1584, 0.4637, 0.1528, 0.4689, 0.1497, 0.4672, 0.1584, 0.4637, 0.1603, 0.4665, 0.1557, 0.4704, 0.1528, 0.4689, 0.1603, 0.4665, 0.1608, 0.4725, 0.1585, 0.4718, 0.1557, 0.4704, 0.05088, 0.9531, 0.05428, 0.9531, 0.05568, 0.9649, 0.05243, 0.9652, 0.05428, 0.9531, 0.05822, 0.9531, 0.05899, 0.9648, 0.05568, 0.9649, 0.05822, 0.9531, 0.0625, 0.9531, 0.0625, 0.9647, 0.05899, 0.9648, 0.05243, 0.9652, 0.05568, 0.9649, 0.05703, 0.9758, 0.05421, 0.9764, 0.05568, 0.9649, 0.05899, 0.9648, 0.05974, 0.975, 0.05703, 0.9758, 0.05899, 0.9648, 0.0625, 0.9647, 0.0625, 0.9743, 0.05974, 0.975, 0.05421, 0.9764, 0.05703, 0.9758, 0.05847, 1.0, 0.05612, 1.0, 0.05703, 0.9758, 0.05974, 0.975, 0.06063, 1.0, 0.05847, 1.0, 0.05974, 0.975, 0.0625, 0.9743, 0.0625, 0.9804, 0.06063, 1.0, 0.07412, 0.9531, 0.07257, 0.9652, 0.0693, 0.965, 0.07072, 0.9531, 0.07257, 0.9652, 0.07079, 0.9764, 0.06798, 0.9759, 0.0693, 0.965, 0.07079, 0.9764, 0.06888, 1.0, 0.06655, 1.0, 0.06798, 0.9759, 0.07072, 0.9531, 0.0693, 0.965, 0.06598, 0.9648, 0.06678, 0.9531, 0.0693, 0.965, 0.06798, 0.9759, 0.06526, 0.975, 0.06598, 0.9648, 0.06798, 0.9759, 0.06655, 1.0, 0.06437, 1.0, 0.06526, 0.975, 0.06678, 0.9531, 0.06598, 0.9648, 0.0625, 0.9647, 0.0625, 0.9531, 0.06598, 0.9648, 0.06526, 0.975, 0.0625, 0.9743, 0.0625, 0.9647, 0.06526, 0.975, 0.06437, 1.0, 0.06274, 1.0, 0.0625, 0.9743, 1.0, 0.5469, 0.9688, 0.5469, 0.9688, 0.5348, 1.0, 0.5348, 1.0, 0.5348, 0.9688, 0.5348, 0.9689, 0.5234, 0.9998, 0.5234, 0.9998, 0.5234, 0.9689, 0.5234, 0.9691, 0.5, 0.9997, 0.5, 0.7505, 0.49, 0.7963, 0.4854, 0.7951, 0.4768, 0.75, 0.4812, 0.75, 0.4812, 0.7951, 0.4768, 0.7943, 0.4726, 0.75, 0.477, 0.75, 0.477, 0.7943, 0.4726, 0.7934, 0.4681, 0.75, 0.4724, 0.9688, 0.9531, 1.0, 0.9531, 1.0, 0.9652, 0.9688, 0.9652, 0.9688, 0.9652, 1.0, 0.9652, 0.9998, 0.9766, 0.9689, 0.9766, 0.9689, 0.9766, 0.9998, 0.9766, 0.9997, 1.0, 0.9691, 1.0, 0.2963, 0.4854, 0.2505, 0.49, 0.25, 0.4812, 0.2951, 0.4768, 0.2951, 0.4768, 0.25, 0.4812, 0.25, 0.477, 0.2943, 0.4726, 0.2943, 0.4726, 0.25, 0.477, 0.25, 0.4724, 0.2934, 0.4681, 0.9688, 0.5469, 0.9375, 0.5469, 0.9375, 0.5348, 0.9687, 0.5348, 0.9687, 0.5348, 0.9375, 0.5348, 0.9377, 0.5234, 0.9686, 0.5234, 0.9686, 0.5234, 0.9377, 0.5234, 0.9378, 0.5, 0.9684, 0.5, 0.7973, 0.4852, 0.8414, 0.4719, 0.8385, 0.4636, 0.7951, 0.4768, 0.7951, 0.4768, 0.8385, 0.4636, 0.8369, 0.4597, 0.7943, 0.4726, 0.7943, 0.4726, 0.8369, 0.4597, 0.8351, 0.4555, 0.7934, 0.4681, 0.9375, 0.9531, 0.9688, 0.9531, 0.9687, 0.9652, 0.9375, 0.9652, 0.9375, 0.9652, 0.9687, 0.9652, 0.9686, 0.9766, 0.9377, 0.9766, 0.9377, 0.9766, 0.9686, 0.9766, 0.9684, 1.0, 0.9378, 1.0, 0.3414, 0.4719, 0.2973, 0.4852, 0.2951, 0.4768, 0.3385, 0.4636, 0.3385, 0.4636, 0.2951, 0.4768, 0.2943, 0.4726, 0.3369, 0.4597, 0.3369, 0.4597, 0.2943, 0.4726, 0.2934, 0.4681, 0.3351, 0.4555, 0.9375, 0.5469, 0.9062, 0.5469, 0.9063, 0.5348, 0.9375, 0.5348, 0.9375, 0.5348, 0.9063, 0.5348, 0.9064, 0.5234, 0.9373, 0.5234, 0.9373, 0.5234, 0.9064, 0.5234, 0.9066, 0.5, 0.9372, 0.5, 0.8423, 0.4715, 0.8829, 0.4498, 0.8785, 0.4422, 0.8385, 0.4636, 0.8385, 0.4636, 0.8785, 0.4422, 0.8761, 0.4387, 0.8369, 0.4597, 0.8369, 0.4597, 0.8761, 0.4387, 0.8736, 0.4349, 0.8351, 0.4555, 0.9062, 0.9531, 0.9375, 0.9531, 0.9375, 0.9652, 0.9063, 0.9652, 0.9063, 0.9652, 0.9375, 0.9652, 0.9373, 0.9766, 0.9064, 0.9766, 0.9064, 0.9766, 0.9373, 0.9766, 0.9372, 1.0, 0.9066, 1.0, 0.3829, 0.4498, 0.3423, 0.4715, 0.3385, 0.4636, 0.3785, 0.4422, 0.3785, 0.4422, 0.3385, 0.4636, 0.3369, 0.4597, 0.3761, 0.4387, 0.3761, 0.4387, 0.3369, 0.4597, 0.3351, 0.4555, 0.3736, 0.4349, 0.9062, 0.5469, 0.875, 0.5469, 0.875, 0.5348, 0.9062, 0.5348, 0.9062, 0.5348, 0.875, 0.5348, 0.8752, 0.5234, 0.9061, 0.5234, 0.9061, 0.5234, 0.8752, 0.5234, 0.8753, 0.5, 0.9059, 0.5, 0.8837, 0.4492, 0.9193, 0.42, 0.9135, 0.4135, 0.8785, 0.4422, 0.8785, 0.4422, 0.9135, 0.4135, 0.9105, 0.4105, 0.8761, 0.4387, 0.8761, 0.4387, 0.9105, 0.4105, 0.9073, 0.4073, 0.8736, 0.4349, 0.875, 0.9531, 0.9062, 0.9531, 0.9062, 0.9652, 0.875, 0.9652, 0.875, 0.9652, 0.9062, 0.9652, 0.9061, 0.9766, 0.8752, 0.9766, 0.8752, 0.9766, 0.9061, 0.9766, 0.9059, 1.0, 0.8753, 1.0, 0.4193, 0.42, 0.3837, 0.4492, 0.3785, 0.4422, 0.4135, 0.4135, 0.4135, 0.4135, 0.3785, 0.4422, 0.3761, 0.4387, 0.4105, 0.4105, 0.4105, 0.4105, 0.3761, 0.4387, 0.3736, 0.4349, 0.4073, 0.4073, 0.875, 0.5469, 0.8438, 0.5469, 0.8438, 0.5348, 0.875, 0.5348, 0.875, 0.5348, 0.8438, 0.5348, 0.8439, 0.5234, 0.8748, 0.5234, 0.8748, 0.5234, 0.8439, 0.5234, 0.8441, 0.5, 0.8747, 0.5, 0.92, 0.4193, 0.9492, 0.3837, 0.9422, 0.3785, 0.9135, 0.4135, 0.9135, 0.4135, 0.9422, 0.3785, 0.9387, 0.3761, 0.9105, 0.4105, 0.9105, 0.4105, 0.9387, 0.3761, 0.9349, 0.3736, 0.9073, 0.4073, 0.8438, 0.9531, 0.875, 0.9531, 0.875, 0.9652, 0.8438, 0.9652, 0.8438, 0.9652, 0.875, 0.9652, 0.8748, 0.9766, 0.8439, 0.9766, 0.8439, 0.9766, 0.8748, 0.9766, 0.8747, 1.0, 0.8441, 1.0, 0.4492, 0.3837, 0.42, 0.4193, 0.4135, 0.4135, 0.4422, 0.3785, 0.4422, 0.3785, 0.4135, 0.4135, 0.4105, 0.4105, 0.4387, 0.3761, 0.4387, 0.3761, 0.4105, 0.4105, 0.4073, 0.4073, 0.4349, 0.3736, 0.8438, 0.5469, 0.8125, 0.5469, 0.8125, 0.5348, 0.8437, 0.5348, 0.8437, 0.5348, 0.8125, 0.5348, 0.8127, 0.5234, 0.8436, 0.5234, 0.8436, 0.5234, 0.8127, 0.5234, 0.8128, 0.5, 0.8434, 0.5, 0.9498, 0.3829, 0.9715, 0.3423, 0.9636, 0.3385, 0.9422, 0.3785, 0.9422, 0.3785, 0.9636, 0.3385, 0.9597, 0.3369, 0.9387, 0.3761, 0.9387, 0.3761, 0.9597, 0.3369, 0.9555, 0.3351, 0.9349, 0.3736, 0.8125, 0.9531, 0.8438, 0.9531, 0.8437, 0.9652, 0.8125, 0.9652, 0.8125, 0.9652, 0.8437, 0.9652, 0.8436, 0.9766, 0.8127, 0.9766, 0.8127, 0.9766, 0.8436, 0.9766, 0.8434, 1.0, 0.8128, 1.0, 0.4715, 0.3423, 0.4498, 0.3829, 0.4422, 0.3785, 0.4636, 0.3385, 0.4636, 0.3385, 0.4422, 0.3785, 0.4387, 0.3761, 0.4597, 0.3369, 0.4597, 0.3369, 0.4387, 0.3761, 0.4349, 0.3736, 0.4555, 0.3351, 0.8125, 0.5469, 0.7812, 0.5469, 0.7813, 0.5348, 0.8125, 0.5348, 0.8125, 0.5348, 0.7813, 0.5348, 0.7814, 0.5234, 0.8123, 0.5234, 0.8123, 0.5234, 0.7814, 0.5234, 0.7816, 0.5, 0.8122, 0.5, 0.9719, 0.3414, 0.9852, 0.2973, 0.9768, 0.2951, 0.9636, 0.3385, 0.9636, 0.3385, 0.9768, 0.2951, 0.9726, 0.2943, 0.9597, 0.3369, 0.9597, 0.3369, 0.9726, 0.2943, 0.9681, 0.2934, 0.9555, 0.3351, 0.7812, 0.9531, 0.8125, 0.9531, 0.8125, 0.9652, 0.7813, 0.9652, 0.7813, 0.9652, 0.8125, 0.9652, 0.8123, 0.9766, 0.7814, 0.9766, 0.7814, 0.9766, 0.8123, 0.9766, 0.8122, 1.0, 0.7816, 1.0, 0.4852, 0.2973, 0.4719, 0.3414, 0.4636, 0.3385, 0.4768, 0.2951, 0.4768, 0.2951, 0.4636, 0.3385, 0.4597, 0.3369, 0.4726, 0.2943, 0.4726, 0.2943, 0.4597, 0.3369, 0.4555, 0.3351, 0.4681, 0.2934, 0.7812, 0.5469, 0.75, 0.5469, 0.75, 0.5348, 0.7812, 0.5348, 0.7812, 0.5348, 0.75, 0.5348, 0.7502, 0.5234, 0.7811, 0.5234, 0.7811, 0.5234, 0.7502, 0.5234, 0.7503, 0.5, 0.7809, 0.5, 0.9854, 0.2963, 0.99, 0.2505, 0.9812, 0.25, 0.9768, 0.2951, 0.9768, 0.2951, 0.9812, 0.25, 0.977, 0.25, 0.9726, 0.2943, 0.9726, 0.2943, 0.977, 0.25, 0.9724, 0.25, 0.9681, 0.2934, 0.75, 0.9531, 0.7812, 0.9531, 0.7812, 0.9652, 0.75, 0.9652, 0.75, 0.9652, 0.7812, 0.9652, 0.7811, 0.9766, 0.7502, 0.9766, 0.7502, 0.9766, 0.7811, 0.9766, 0.7809, 1.0, 0.7503, 1.0, 0.49, 0.2505, 0.4854, 0.2963, 0.4768, 0.2951, 0.4812, 0.25, 0.4812, 0.25, 0.4768, 0.2951, 0.4726, 0.2943, 0.477, 0.25, 0.477, 0.25, 0.4726, 0.2943, 0.4681, 0.2934, 0.4724, 0.25, 0.75, 0.5469, 0.7188, 0.5469, 0.7188, 0.5348, 0.75, 0.5348, 0.75, 0.5348, 0.7188, 0.5348, 0.7189, 0.5234, 0.7498, 0.5234, 0.7498, 0.5234, 0.7189, 0.5234, 0.7191, 0.5, 0.7497, 0.5, 0.99, 0.2495, 0.9854, 0.2037, 0.9768, 0.2049, 0.9812, 0.25, 0.9812, 0.25, 0.9768, 0.2049, 0.9726, 0.2057, 0.977, 0.25, 0.977, 0.25, 0.9726, 0.2057, 0.9681, 0.2066, 0.9724, 0.25, 0.7188, 0.9531, 0.75, 0.9531, 0.75, 0.9652, 0.7188, 0.9652, 0.7188, 0.9652, 0.75, 0.9652, 0.7498, 0.9766, 0.7189, 0.9766, 0.7189, 0.9766, 0.7498, 0.9766, 0.7497, 1.0, 0.7191, 1.0, 0.4854, 0.2037, 0.49, 0.2495, 0.4812, 0.25, 0.4768, 0.2049, 0.4768, 0.2049, 0.4812, 0.25, 0.477, 0.25, 0.4726, 0.2057, 0.4726, 0.2057, 0.477, 0.25, 0.4724, 0.25, 0.4681, 0.2066, 0.7188, 0.5469, 0.6875, 0.5469, 0.6875, 0.5348, 0.7187, 0.5348, 0.7187, 0.5348, 0.6875, 0.5348, 0.6877, 0.5234, 0.7186, 0.5234, 0.7186, 0.5234, 0.6877, 0.5234, 0.6878, 0.5, 0.7184, 0.5, 0.9852, 0.2027, 0.9719, 0.1586, 0.9636, 0.1615, 0.9768, 0.2049, 0.9768, 0.2049, 0.9636, 0.1615, 0.9597, 0.1631, 0.9726, 0.2057, 0.9726, 0.2057, 0.9597, 0.1631, 0.9555, 0.1649, 0.9681, 0.2066, 0.6875, 0.9531, 0.7188, 0.9531, 0.7187, 0.9652, 0.6875, 0.9652, 0.6875, 0.9652, 0.7187, 0.9652, 0.7186, 0.9766, 0.6877, 0.9766, 0.6877, 0.9766, 0.7186, 0.9766, 0.7184, 1.0, 0.6878, 1.0, 0.4719, 0.1586, 0.4852, 0.2027, 0.4768, 0.2049, 0.4636, 0.1615, 0.4636, 0.1615, 0.4768, 0.2049, 0.4726, 0.2057, 0.4597, 0.1631, 0.4597, 0.1631, 0.4726, 0.2057, 0.4681, 0.2066, 0.4555, 0.1649, 0.6875, 0.5469, 0.6562, 0.5469, 0.6563, 0.5348, 0.6875, 0.5348, 0.6875, 0.5348, 0.6563, 0.5348, 0.6564, 0.5234, 0.6873, 0.5234, 0.6873, 0.5234, 0.6564, 0.5234, 0.6566, 0.5, 0.6872, 0.5, 0.9715, 0.1577, 0.9498, 0.1171, 0.9422, 0.1215, 0.9636, 0.1615, 0.9636, 0.1615, 0.9422, 0.1215, 0.9387, 0.1239, 0.9597, 0.1631, 0.9597, 0.1631, 0.9387, 0.1239, 0.9349, 0.1264, 0.9555, 0.1649, 0.6562, 0.9531, 0.6875, 0.9531, 0.6875, 0.9652, 0.6563, 0.9652, 0.6563, 0.9652, 0.6875, 0.9652, 0.6873, 0.9766, 0.6564, 0.9766, 0.6564, 0.9766, 0.6873, 0.9766, 0.6872, 1.0, 0.6566, 1.0, 0.4498, 0.1171, 0.4715, 0.1577, 0.4636, 0.1615, 0.4422, 0.1215, 0.4422, 0.1215, 0.4636, 0.1615, 0.4597, 0.1631, 0.4387, 0.1239, 0.4387, 0.1239, 0.4597, 0.1631, 0.4555, 0.1649, 0.4349, 0.1264, 0.6562, 0.5469, 0.625, 0.5469, 0.625, 0.5348, 0.6562, 0.5348, 0.6562, 0.5348, 0.625, 0.5348, 0.6252, 0.5234, 0.6561, 0.5234, 0.6561, 0.5234, 0.6252, 0.5234, 0.6253, 0.5, 0.6559, 0.5, 0.9492, 0.1163, 0.92, 0.08068, 0.9135, 0.08651, 0.9422, 0.1215, 0.9422, 0.1215, 0.9135, 0.08651, 0.9105, 0.08951, 0.9387, 0.1239, 0.9387, 0.1239, 0.9105, 0.08951, 0.9073, 0.09272, 0.9349, 0.1264, 0.625, 0.9531, 0.6562, 0.9531, 0.6562, 0.9652, 0.625, 0.9652, 0.625, 0.9652, 0.6562, 0.9652, 0.6561, 0.9766, 0.6252, 0.9766, 0.6252, 0.9766, 0.6561, 0.9766, 0.6559, 1.0, 0.6253, 1.0, 0.42, 0.08068, 0.4492, 0.1163, 0.4422, 0.1215, 0.4135, 0.08651, 0.4135, 0.08651, 0.4422, 0.1215, 0.4387, 0.1239, 0.4105, 0.08951, 0.4105, 0.08951, 0.4387, 0.1239, 0.4349, 0.1264, 0.4073, 0.09272, 0.625, 0.5469, 0.5938, 0.5469, 0.5938, 0.5348, 0.625, 0.5348, 0.625, 0.5348, 0.5938, 0.5348, 0.5939, 0.5234, 0.6248, 0.5234, 0.6248, 0.5234, 0.5939, 0.5234, 0.5941, 0.5, 0.6247, 0.5, 0.9193, 0.07997, 0.8837, 0.05077, 0.8785, 0.05776, 0.9135, 0.08651, 0.9135, 0.08651, 0.8785, 0.05776, 0.8761, 0.06128, 0.9105, 0.08951, 0.9105, 0.08951, 0.8761, 0.06128, 0.8736, 0.06506, 0.9073, 0.09272, 0.5938, 0.9531, 0.625, 0.9531, 0.625, 0.9652, 0.5938, 0.9652, 0.5938, 0.9652, 0.625, 0.9652, 0.6248, 0.9766, 0.5939, 0.9766, 0.5939, 0.9766, 0.6248, 0.9766, 0.6247, 1.0, 0.5941, 1.0, 0.3837, 0.05077, 0.4193, 0.07997, 0.4135, 0.08651, 0.3785, 0.05776, 0.3785, 0.05776, 0.4135, 0.08651, 0.4105, 0.08951, 0.3761, 0.06128, 0.3761, 0.06128, 0.4105, 0.08951, 0.4073, 0.09272, 0.3736, 0.06506, 0.5938, 0.5469, 0.5625, 0.5469, 0.5625, 0.5348, 0.5937, 0.5348, 0.5937, 0.5348, 0.5625, 0.5348, 0.5627, 0.5234, 0.5936, 0.5234, 0.5936, 0.5234, 0.5627, 0.5234, 0.5628, 0.5, 0.5934, 0.5, 0.8829, 0.05021, 0.8423, 0.02851, 0.8385, 0.03639, 0.8785, 0.05776, 0.8785, 0.05776, 0.8385, 0.03639, 0.8369, 0.04031, 0.8761, 0.06128, 0.8761, 0.06128, 0.8369, 0.04031, 0.8351, 0.04451, 0.8736, 0.06506, 0.5625, 0.9531, 0.5938, 0.9531, 0.5937, 0.9652, 0.5625, 0.9652, 0.5625, 0.9652, 0.5937, 0.9652, 0.5936, 0.9766, 0.5627, 0.9766, 0.5627, 0.9766, 0.5936, 0.9766, 0.5934, 1.0, 0.5628, 1.0, 0.3423, 0.02851, 0.3829, 0.05021, 0.3785, 0.05776, 0.3385, 0.03639, 0.3385, 0.03639, 0.3785, 0.05776, 0.3761, 0.06128, 0.3369, 0.04031, 0.3369, 0.04031, 0.3761, 0.06128, 0.3736, 0.06506, 0.3351, 0.04451, 0.5625, 0.5469, 0.5312, 0.5469, 0.5313, 0.5348, 0.5625, 0.5348, 0.5625, 0.5348, 0.5313, 0.5348, 0.5314, 0.5234, 0.5623, 0.5234, 0.5623, 0.5234, 0.5314, 0.5234, 0.5316, 0.5, 0.5622, 0.5, 0.8414, 0.02812, 0.7973, 0.01476, 0.7951, 0.02323, 0.8385, 0.03639, 0.8385, 0.03639, 0.7951, 0.02323, 0.7943, 0.02739, 0.8369, 0.04031, 0.8369, 0.04031, 0.7943, 0.02739, 0.7934, 0.03185, 0.8351, 0.04451, 0.5312, 0.9531, 0.5625, 0.9531, 0.5625, 0.9652, 0.5313, 0.9652, 0.5313, 0.9652, 0.5625, 0.9652, 0.5623, 0.9766, 0.5314, 0.9766, 0.5314, 0.9766, 0.5623, 0.9766, 0.5622, 1.0, 0.5316, 1.0, 0.2973, 0.01476, 0.3414, 0.02812, 0.3385, 0.03639, 0.2951, 0.02323, 0.2951, 0.02323, 0.3385, 0.03639, 0.3369, 0.04031, 0.2943, 0.02739, 0.2943, 0.02739, 0.3369, 0.04031, 0.3351, 0.04451, 0.2934, 0.03185, 0.5312, 0.5469, 0.5, 0.5469, 0.5, 0.5348, 0.5312, 0.5348, 0.5312, 0.5348, 0.5, 0.5348, 0.5002, 0.5234, 0.5311, 0.5234, 0.5311, 0.5234, 0.5002, 0.5234, 0.5003, 0.5, 0.5309, 0.5, 0.7963, 0.01456, 0.7505, 0.01005, 0.75, 0.01879, 0.7951, 0.02323, 0.7951, 0.02323, 0.75, 0.01879, 0.75, 0.02303, 0.7943, 0.02739, 0.7943, 0.02739, 0.75, 0.02303, 0.75, 0.02758, 0.7934, 0.03185, 0.5, 0.9531, 0.5312, 0.9531, 0.5312, 0.9652, 0.5, 0.9652, 0.5, 0.9652, 0.5312, 0.9652, 0.5311, 0.9766, 0.5002, 0.9766, 0.5002, 0.9766, 0.5311, 0.9766, 0.5309, 1.0, 0.5003, 1.0, 0.2505, 0.01005, 0.2963, 0.01456, 0.2951, 0.02323, 0.25, 0.01879, 0.25, 0.01879, 0.2951, 0.02323, 0.2943, 0.02739, 0.25, 0.02303, 0.25, 0.02303, 0.2943, 0.02739, 0.2934, 0.03185, 0.25, 0.02758, 0.5, 0.5469, 0.4688, 0.5469, 0.4688, 0.5348, 0.5, 0.5348, 0.5, 0.5348, 0.4688, 0.5348, 0.4689, 0.5234, 0.4998, 0.5234, 0.4998, 0.5234, 0.4689, 0.5234, 0.4691, 0.5, 0.4997, 0.5, 0.7495, 0.01005, 0.7037, 0.01456, 0.7049, 0.02323, 0.75, 0.01879, 0.75, 0.01879, 0.7049, 0.02323, 0.7057, 0.02739, 0.75, 0.02303, 0.75, 0.02303, 0.7057, 0.02739, 0.7066, 0.03185, 0.75, 0.02758, 0.4688, 0.9531, 0.5, 0.9531, 0.5, 0.9652, 0.4688, 0.9652, 0.4688, 0.9652, 0.5, 0.9652, 0.4998, 0.9766, 0.4689, 0.9766, 0.4689, 0.9766, 0.4998, 0.9766, 0.4997, 1.0, 0.4691, 1.0, 0.2037, 0.01456, 0.2495, 0.01005, 0.25, 0.01879, 0.2049, 0.02323, 0.2049, 0.02323, 0.25, 0.01879, 0.25, 0.02303, 0.2057, 0.02739, 0.2057, 0.02739, 0.25, 0.02303, 0.25, 0.02758, 0.2066, 0.03185, 0.4688, 0.5469, 0.4375, 0.5469, 0.4375, 0.5348, 0.4687, 0.5348, 0.4687, 0.5348, 0.4375, 0.5348, 0.4377, 0.5234, 0.4686, 0.5234, 0.4686, 0.5234, 0.4377, 0.5234, 0.4378, 0.5, 0.4684, 0.5, 0.7027, 0.01476, 0.6586, 0.02812, 0.6615, 0.03639, 0.7049, 0.02323, 0.7049, 0.02323, 0.6615, 0.03639, 0.6631, 0.04031, 0.7057, 0.02739, 0.7057, 0.02739, 0.6631, 0.04031, 0.6649, 0.04451, 0.7066, 0.03185, 0.4375, 0.9531, 0.4688, 0.9531, 0.4687, 0.9652, 0.4375, 0.9652, 0.4375, 0.9652, 0.4687, 0.9652, 0.4686, 0.9766, 0.4377, 0.9766, 0.4377, 0.9766, 0.4686, 0.9766, 0.4684, 1.0, 0.4378, 1.0, 0.1586, 0.02812, 0.2027, 0.01476, 0.2049, 0.02323, 0.1615, 0.03639, 0.1615, 0.03639, 0.2049, 0.02323, 0.2057, 0.02739, 0.1631, 0.04031, 0.1631, 0.04031, 0.2057, 0.02739, 0.2066, 0.03185, 0.1649, 0.04451, 0.4375, 0.5469, 0.4062, 0.5469, 0.4063, 0.5348, 0.4375, 0.5348, 0.4375, 0.5348, 0.4063, 0.5348, 0.4064, 0.5234, 0.4373, 0.5234, 0.4373, 0.5234, 0.4064, 0.5234, 0.4066, 0.5, 0.4372, 0.5, 0.6577, 0.02851, 0.6171, 0.05021, 0.6215, 0.05776, 0.6615, 0.03639, 0.6615, 0.03639, 0.6215, 0.05776, 0.6239, 0.06128, 0.6631, 0.04031, 0.6631, 0.04031, 0.6239, 0.06128, 0.6264, 0.06506, 0.6649, 0.04451, 0.4062, 0.9531, 0.4375, 0.9531, 0.4375, 0.9652, 0.4063, 0.9652, 0.4063, 0.9652, 0.4375, 0.9652, 0.4373, 0.9766, 0.4064, 0.9766, 0.4064, 0.9766, 0.4373, 0.9766, 0.4372, 1.0, 0.4066, 1.0, 0.1171, 0.05021, 0.1577, 0.02851, 0.1615, 0.03639, 0.1215, 0.05776, 0.1215, 0.05776, 0.1615, 0.03639, 0.1631, 0.04031, 0.1239, 0.06128, 0.1239, 0.06128, 0.1631, 0.04031, 0.1649, 0.04451, 0.1264, 0.06506, 0.4062, 0.5469, 0.375, 0.5469, 0.375, 0.5348, 0.4062, 0.5348, 0.4062, 0.5348, 0.375, 0.5348, 0.3752, 0.5234, 0.4061, 0.5234, 0.4061, 0.5234, 0.3752, 0.5234, 0.3753, 0.5, 0.4059, 0.5, 0.6163, 0.05077, 0.5807, 0.07997, 0.5865, 0.08651, 0.6215, 0.05776, 0.6215, 0.05776, 0.5865, 0.08651, 0.5895, 0.08951, 0.6239, 0.06128, 0.6239, 0.06128, 0.5895, 0.08951, 0.5927, 0.09272, 0.6264, 0.06506, 0.375, 0.9531, 0.4062, 0.9531, 0.4062, 0.9652, 0.375, 0.9652, 0.375, 0.9652, 0.4062, 0.9652, 0.4061, 0.9766, 0.3752, 0.9766, 0.3752, 0.9766, 0.4061, 0.9766, 0.4059, 1.0, 0.3753, 1.0, 0.08068, 0.07997, 0.1163, 0.05077, 0.1215, 0.05776, 0.08651, 0.08651, 0.08651, 0.08651, 0.1215, 0.05776, 0.1239, 0.06128, 0.08951, 0.08951, 0.08951, 0.08951, 0.1239, 0.06128, 0.1264, 0.06506, 0.09272, 0.09272, 0.375, 0.5469, 0.3438, 0.5469, 0.3438, 0.5348, 0.375, 0.5348, 0.375, 0.5348, 0.3438, 0.5348, 0.3439, 0.5234, 0.3748, 0.5234, 0.3748, 0.5234, 0.3439, 0.5234, 0.3441, 0.5, 0.3747, 0.5, 0.58, 0.08068, 0.5508, 0.1163, 0.5578, 0.1215, 0.5865, 0.08651, 0.5865, 0.08651, 0.5578, 0.1215, 0.5613, 0.1239, 0.5895, 0.08951, 0.5895, 0.08951, 0.5613, 0.1239, 0.5651, 0.1264, 0.5927, 0.09272, 0.3438, 0.9531, 0.375, 0.9531, 0.375, 0.9652, 0.3438, 0.9652, 0.3438, 0.9652, 0.375, 0.9652, 0.3748, 0.9766, 0.3439, 0.9766, 0.3439, 0.9766, 0.3748, 0.9766, 0.3747, 1.0, 0.3441, 1.0, 0.05077, 0.1163, 0.07997, 0.08068, 0.08651, 0.08651, 0.05776, 0.1215, 0.05776, 0.1215, 0.08651, 0.08651, 0.08951, 0.08951, 0.06128, 0.1239, 0.06128, 0.1239, 0.08951, 0.08951, 0.09272, 0.09272, 0.06506, 0.1264, 0.3438, 0.5469, 0.3125, 0.5469, 0.3125, 0.5348, 0.3437, 0.5348, 0.3437, 0.5348, 0.3125, 0.5348, 0.3127, 0.5234, 0.3436, 0.5234, 0.3436, 0.5234, 0.3127, 0.5234, 0.3128, 0.5, 0.3434, 0.5, 0.5502, 0.1171, 0.5285, 0.1577, 0.5364, 0.1615, 0.5578, 0.1215, 0.5578, 0.1215, 0.5364, 0.1615, 0.5403, 0.1631, 0.5613, 0.1239, 0.5613, 0.1239, 0.5403, 0.1631, 0.5445, 0.1649, 0.5651, 0.1264, 0.3125, 0.9531, 0.3438, 0.9531, 0.3437, 0.9652, 0.3125, 0.9652, 0.3125, 0.9652, 0.3437, 0.9652, 0.3436, 0.9766, 0.3127, 0.9766, 0.3127, 0.9766, 0.3436, 0.9766, 0.3434, 1.0, 0.3128, 1.0, 0.02851, 0.1577, 0.05021, 0.1171, 0.05776, 0.1215, 0.03639, 0.1615, 0.03639, 0.1615, 0.05776, 0.1215, 0.06128, 0.1239, 0.04031, 0.1631, 0.04031, 0.1631, 0.06128, 0.1239, 0.06506, 0.1264, 0.04451, 0.1649, 0.3125, 0.5469, 0.2812, 0.5469, 0.2813, 0.5348, 0.3125, 0.5348, 0.3125, 0.5348, 0.2813, 0.5348, 0.2814, 0.5234, 0.3123, 0.5234, 0.3123, 0.5234, 0.2814, 0.5234, 0.2816, 0.5, 0.3122, 0.5, 0.5281, 0.1586, 0.5148, 0.2027, 0.5232, 0.2049, 0.5364, 0.1615, 0.5364, 0.1615, 0.5232, 0.2049, 0.5274, 0.2057, 0.5403, 0.1631, 0.5403, 0.1631, 0.5274, 0.2057, 0.5319, 0.2066, 0.5445, 0.1649, 0.2812, 0.9531, 0.3125, 0.9531, 0.3125, 0.9652, 0.2813, 0.9652, 0.2813, 0.9652, 0.3125, 0.9652, 0.3123, 0.9766, 0.2814, 0.9766, 0.2814, 0.9766, 0.3123, 0.9766, 0.3122, 1.0, 0.2816, 1.0, 0.01476, 0.2027, 0.02812, 0.1586, 0.03639, 0.1615, 0.02323, 0.2049, 0.02323, 0.2049, 0.03639, 0.1615, 0.04031, 0.1631, 0.02739, 0.2057, 0.02739, 0.2057, 0.04031, 0.1631, 0.04451, 0.1649, 0.03185, 0.2066, 0.2812, 0.5469, 0.25, 0.5469, 0.25, 0.5348, 0.2812, 0.5348, 0.2812, 0.5348, 0.25, 0.5348, 0.2502, 0.5234, 0.2811, 0.5234, 0.2811, 0.5234, 0.2502, 0.5234, 0.2503, 0.5, 0.2809, 0.5, 0.5146, 0.2037, 0.51, 0.2495, 0.5188, 0.25, 0.5232, 0.2049, 0.5232, 0.2049, 0.5188, 0.25, 0.523, 0.25, 0.5274, 0.2057, 0.5274, 0.2057, 0.523, 0.25, 0.5276, 0.25, 0.5319, 0.2066, 0.25, 0.9531, 0.2812, 0.9531, 0.2812, 0.9652, 0.25, 0.9652, 0.25, 0.9652, 0.2812, 0.9652, 0.2811, 0.9766, 0.2502, 0.9766, 0.2502, 0.9766, 0.2811, 0.9766, 0.2809, 1.0, 0.2503, 1.0, 0.01005, 0.2495, 0.01456, 0.2037, 0.02323, 0.2049, 0.01879, 0.25, 0.01879, 0.25, 0.02323, 0.2049, 0.02739, 0.2057, 0.02303, 0.25, 0.02303, 0.25, 0.02739, 0.2057, 0.03185, 0.2066, 0.02758, 0.25, 0.25, 0.5469, 0.2188, 0.5469, 0.2188, 0.5348, 0.25, 0.5348, 0.25, 0.5348, 0.2188, 0.5348, 0.2189, 0.5234, 0.2498, 0.5234, 0.2498, 0.5234, 0.2189, 0.5234, 0.2191, 0.5, 0.2497, 0.5, 0.51, 0.2505, 0.5146, 0.2963, 0.5232, 0.2951, 0.5188, 0.25, 0.5188, 0.25, 0.5232, 0.2951, 0.5274, 0.2943, 0.523, 0.25, 0.523, 0.25, 0.5274, 0.2943, 0.5319, 0.2934, 0.5276, 0.25, 0.2188, 0.9531, 0.25, 0.9531, 0.25, 0.9652, 0.2188, 0.9652, 0.2188, 0.9652, 0.25, 0.9652, 0.2498, 0.9766, 0.2189, 0.9766, 0.2189, 0.9766, 0.2498, 0.9766, 0.2497, 1.0, 0.2191, 1.0, 0.01456, 0.2963, 0.01005, 0.2505, 0.01879, 0.25, 0.02323, 0.2951, 0.02323, 0.2951, 0.01879, 0.25, 0.02303, 0.25, 0.02739, 0.2943, 0.02739, 0.2943, 0.02303, 0.25, 0.02758, 0.25, 0.03185, 0.2934, 0.2188, 0.5469, 0.1875, 0.5469, 0.1875, 0.5348, 0.2187, 0.5348, 0.2187, 0.5348, 0.1875, 0.5348, 0.1877, 0.5234, 0.2186, 0.5234, 0.2186, 0.5234, 0.1877, 0.5234, 0.1878, 0.5, 0.2184, 0.5, 0.5148, 0.2973, 0.5281, 0.3414, 0.5364, 0.3385, 0.5232, 0.2951, 0.5232, 0.2951, 0.5364, 0.3385, 0.5403, 0.3369, 0.5274, 0.2943, 0.5274, 0.2943, 0.5403, 0.3369, 0.5445, 0.3351, 0.5319, 0.2934, 0.1875, 0.9531, 0.2188, 0.9531, 0.2187, 0.9652, 0.1875, 0.9652, 0.1875, 0.9652, 0.2187, 0.9652, 0.2186, 0.9766, 0.1877, 0.9766, 0.1877, 0.9766, 0.2186, 0.9766, 0.2184, 1.0, 0.1878, 1.0, 0.02812, 0.3414, 0.01476, 0.2973, 0.02323, 0.2951, 0.03639, 0.3385, 0.03639, 0.3385, 0.02323, 0.2951, 0.02739, 0.2943, 0.04031, 0.3369, 0.04031, 0.3369, 0.02739, 0.2943, 0.03185, 0.2934, 0.04451, 0.3351, 0.1875, 0.5469, 0.1562, 0.5469, 0.1563, 0.5348, 0.1875, 0.5348, 0.1875, 0.5348, 0.1563, 0.5348, 0.1564, 0.5234, 0.1873, 0.5234, 0.1873, 0.5234, 0.1564, 0.5234, 0.1566, 0.5, 0.1872, 0.5, 0.5285, 0.3423, 0.5502, 0.3829, 0.5578, 0.3785, 0.5364, 0.3385, 0.5364, 0.3385, 0.5578, 0.3785, 0.5613, 0.3761, 0.5403, 0.3369, 0.5403, 0.3369, 0.5613, 0.3761, 0.5651, 0.3736, 0.5445, 0.3351, 0.1562, 0.9531, 0.1875, 0.9531, 0.1875, 0.9652, 0.1563, 0.9652, 0.1563, 0.9652, 0.1875, 0.9652, 0.1873, 0.9766, 0.1564, 0.9766, 0.1564, 0.9766, 0.1873, 0.9766, 0.1872, 1.0, 0.1566, 1.0, 0.05021, 0.3829, 0.02851, 0.3423, 0.03639, 0.3385, 0.05776, 0.3785, 0.05776, 0.3785, 0.03639, 0.3385, 0.04031, 0.3369, 0.06128, 0.3761, 0.06128, 0.3761, 0.04031, 0.3369, 0.04451, 0.3351, 0.06506, 0.3736, 0.1562, 0.5469, 0.125, 0.5469, 0.125, 0.5348, 0.1562, 0.5348, 0.1562, 0.5348, 0.125, 0.5348, 0.1252, 0.5234, 0.1561, 0.5234, 0.1561, 0.5234, 0.1252, 0.5234, 0.1253, 0.5, 0.1559, 0.5, 0.5508, 0.3837, 0.58, 0.4193, 0.5865, 0.4135, 0.5578, 0.3785, 0.5578, 0.3785, 0.5865, 0.4135, 0.5895, 0.4105, 0.5613, 0.3761, 0.5613, 0.3761, 0.5895, 0.4105, 0.5927, 0.4073, 0.5651, 0.3736, 0.125, 0.9531, 0.1562, 0.9531, 0.1562, 0.9652, 0.125, 0.9652, 0.125, 0.9652, 0.1562, 0.9652, 0.1561, 0.9766, 0.1252, 0.9766, 0.1252, 0.9766, 0.1561, 0.9766, 0.1559, 1.0, 0.1253, 1.0, 0.07997, 0.4193, 0.05077, 0.3837, 0.05776, 0.3785, 0.08651, 0.4135, 0.08651, 0.4135, 0.05776, 0.3785, 0.06128, 0.3761, 0.08951, 0.4105, 0.08951, 0.4105, 0.06128, 0.3761, 0.06506, 0.3736, 0.09272, 0.4073, 0.125, 0.5469, 0.1054, 0.5469, 0.1038, 0.5348, 0.125, 0.5348, 0.125, 0.5348, 0.1038, 0.5348, 0.102, 0.5236, 0.1248, 0.5234, 0.1248, 0.5234, 0.102, 0.5236, 0.1001, 0.5, 0.1247, 0.5, 0.5807, 0.42, 0.6092, 0.4435, 0.617, 0.4385, 0.5865, 0.4135, 0.5865, 0.4135, 0.617, 0.4385, 0.6218, 0.4369, 0.5895, 0.4105, 0.5895, 0.4105, 0.6218, 0.4369, 0.6264, 0.4349, 0.5927, 0.4073, 0.1054, 0.9531, 0.125, 0.9531, 0.125, 0.9652, 0.1038, 0.9652, 0.1038, 0.9652, 0.125, 0.9652, 0.1248, 0.9766, 0.102, 0.9764, 0.102, 0.9764, 0.1248, 0.9766, 0.1247, 1.0, 0.1001, 1.0, 0.1092, 0.4435, 0.08068, 0.42, 0.08651, 0.4135, 0.117, 0.4385, 0.117, 0.4385, 0.08651, 0.4135, 0.08951, 0.4105, 0.1218, 0.4369, 0.1218, 0.4369, 0.08951, 0.4105, 0.09272, 0.4073, 0.1264, 0.4349, 0.08213, 0.9531, 0.08213, 0.5469, 0.08553, 0.5469, 0.08553, 0.9531, 0.08553, 0.9531, 0.08553, 0.5469, 0.08947, 0.5469, 0.08947, 0.9531, 0.08947, 0.9531, 0.08947, 0.5469, 0.09375, 0.5469, 0.09375, 0.9531, 0.09375, 0.9531, 0.09375, 0.5469, 0.09803, 0.5469, 0.09803, 0.9531, 0.09803, 0.9531, 0.09803, 0.5469, 0.102, 0.5469, 0.102, 0.9531, 0.102, 0.9531, 0.102, 0.5469, 0.1054, 0.5469, 0.1054, 0.9531, 0.08213, 0.5469, 0.07412, 0.5469, 0.07257, 0.5348, 0.08368, 0.5348, 0.08368, 0.5348, 0.07257, 0.5348, 0.07079, 0.5236, 0.08546, 0.5236, 0.08546, 0.5236, 0.07079, 0.5236, 0.06888, 0.5, 0.08737, 0.5, 0.6251, 0.4541, 0.6497, 0.4672, 0.6564, 0.4608, 0.6267, 0.445, 0.6267, 0.445, 0.6564, 0.4608, 0.6607, 0.4584, 0.6264, 0.44, 0.6264, 0.44, 0.6607, 0.4584, 0.6649, 0.4555, 0.6264, 0.4349, 0.07412, 0.9531, 0.08213, 0.9531, 0.08368, 0.9652, 0.07257, 0.9652, 0.07257, 0.9652, 0.08368, 0.9652, 0.08546, 0.9764, 0.07079, 0.9764, 0.07079, 0.9764, 0.08546, 0.9764, 0.08737, 1.0, 0.06888, 1.0, 0.1497, 0.4672, 0.1251, 0.4541, 0.1267, 0.445, 0.1564, 0.4608, 0.1564, 0.4608, 0.1267, 0.445, 0.1264, 0.44, 0.1607, 0.4584, 0.1607, 0.4584, 0.1264, 0.44, 0.1264, 0.4349, 0.1649, 0.4555, 0.05088, 0.9531, 0.05088, 0.5469, 0.05428, 0.5469, 0.05428, 0.9531, 0.05428, 0.9531, 0.05428, 0.5469, 0.05822, 0.5469, 0.05822, 0.9531, 0.05822, 0.9531, 0.05822, 0.5469, 0.0625, 0.5469, 0.0625, 0.9531, 0.0625, 0.9531, 0.0625, 0.5469, 0.06678, 0.5469, 0.06678, 0.9531, 0.06678, 0.9531, 0.06678, 0.5469, 0.07072, 0.5469, 0.07072, 0.9531, 0.07072, 0.9531, 0.07072, 0.5469, 0.07412, 0.5469, 0.07412, 0.9531, 0.05088, 0.5469, 0.03125, 0.5469, 0.03129, 0.5348, 0.05243, 0.5348, 0.05243, 0.5348, 0.03129, 0.5348, 0.0314, 0.5234, 0.05421, 0.5236, 0.05421, 0.5236, 0.0314, 0.5234, 0.03159, 0.5, 0.05612, 0.5, 0.6674, 0.4745, 0.7027, 0.4852, 0.7049, 0.4768, 0.6671, 0.4653, 0.6671, 0.4653, 0.7049, 0.4768, 0.7057, 0.4726, 0.6658, 0.4605, 0.6658, 0.4605, 0.7057, 0.4726, 0.7066, 0.4681, 0.6649, 0.4555, 0.03125, 0.9531, 0.05088, 0.9531, 0.05243, 0.9652, 0.03129, 0.9652, 0.03129, 0.9652, 0.05243, 0.9652, 0.05421, 0.9764, 0.0314, 0.9766, 0.0314, 0.9766, 0.05421, 0.9764, 0.05612, 1.0, 0.03159, 1.0, 0.2027, 0.4852, 0.1674, 0.4745, 0.1671, 0.4653, 0.2049, 0.4768, 0.2049, 0.4768, 0.1671, 0.4653, 0.1658, 0.4605, 0.2057, 0.4726, 0.2057, 0.4726, 0.1658, 0.4605, 0.1649, 0.4555, 0.2066, 0.4681, 0.03125, 0.5469, 0.0, 0.5469, 3.9e-05, 0.5348, 0.03121, 0.5348, 0.03121, 0.5348, 3.9e-05, 0.5348, 0.0001533, 0.5234, 0.0311, 0.5234, 0.0311, 0.5234, 0.0001533, 0.5234, 0.0003352, 0.5, 0.03091, 0.5, 0.7037, 0.4854, 0.7495, 0.49, 0.75, 0.4812, 0.7049, 0.4768, 0.7049, 0.4768, 0.75, 0.4812, 0.75, 0.477, 0.7057, 0.4726, 0.7057, 0.4726, 0.75, 0.477, 0.75, 0.4724, 0.7066, 0.4681, 0.0, 0.9531, 0.03125, 0.9531, 0.03121, 0.9652, 3.901e-05, 0.9652, 3.901e-05, 0.9652, 0.03121, 0.9652, 0.0311, 0.9766, 0.0001533, 0.9766, 0.0001533, 0.9766, 0.0311, 0.9766, 0.03091, 1.0, 0.0003352, 1.0, 0.2495, 0.49, 0.2037, 0.4854, 0.2049, 0.4768, 0.25, 0.4812, 0.25, 0.4812, 0.2049, 0.4768, 0.2057, 0.4726, 0.25, 0.477, 0.25, 0.477, 0.2057, 0.4726, 0.2066, 0.4681, 0.25, 0.4724, 0.75, 0.4724, 0.7934, 0.4681, 0.8351, 0.4555, 0.8736, 0.4349, 0.9073, 0.4073, 0.9349, 0.3736, 0.9555, 0.3351, 0.9681, 0.2934, 0.9724, 0.25, 0.9681, 0.2066, 0.9555, 0.1649, 0.9349, 0.1264, 0.9073, 0.09272, 0.8736, 0.06506, 0.8351, 0.04451, 0.7934, 0.03185, 0.75, 0.02758, 0.7066, 0.03185, 0.6649, 0.04451, 0.6264, 0.06506, 0.5927, 0.09272, 0.5651, 0.1264, 0.5445, 0.1649, 0.5319, 0.2066, 0.5276, 0.25, 0.5319, 0.2934, 0.5445, 0.3351, 0.5651, 0.3736, 0.5927, 0.4073, 0.6264, 0.4349, 0.6649, 0.4555, 0.7066, 0.4681])
me_cylinder.update()
me_cube_001 = bpy.data.meshes.new('Cube.001')
me_cube_001.from_pydata([(-0.9, -1.051, 0.0), (-0.9, 0.9, 0.0), (-0.6286, 0.9, 0.0), (-0.6286, -1.051, 0.0), (-0.6286, -1.021, 0.0), (-0.6286, 0.9, 0.0), (-0.3571, 0.9, 0.0), (-0.3571, -1.021, 0.0), (-0.3571, -1.086, 0.0), (-0.3571, 0.9, 0.0), (-0.08571, 0.9, 0.0), (-0.08571, -1.086, 0.0), (-0.08571, -1.038, 0.0), (-0.08571, 0.9, 0.0), (0.1857, 0.9, 0.0), (0.1857, -1.038, 0.0), (0.1857, -1.024, 0.0), (0.1857, 0.9, 0.0), (0.4571, 0.9, 0.0), (0.4571, -1.024, 0.0), (0.4571, -1.079, 0.0), (0.4571, 0.9, 0.0), (0.7286, 0.9, 0.0), (0.7286, -1.079, 0.0), (0.7286, -1.027, 0.0), (0.7286, 0.9, 0.0), (1.0, 0.9, 0.0), (1.0, -1.027, 0.0)], [], [(1, 2, 3, 0), (5, 6, 7, 4), (9, 10, 11, 8), (13, 14, 15, 12), (17, 18, 19, 16), (21, 22, 23, 20), (25, 26, 27, 24)])
me_cube_001.polygons.foreach_set('use_smooth', [True] * 7)
_uv = me_cube_001.uv_layers.new(name='UVMap')
_uv.uv.foreach_set('vector', [0.125, 0.5, 0.1607, 0.5, 0.1607, 0.75, 0.125, 0.75, 0.125, 0.5, 0.1607, 0.5, 0.1607, 0.75, 0.125, 0.75, 0.125, 0.5, 0.1607, 0.5, 0.1607, 0.75, 0.125, 0.75, 0.125, 0.5, 0.1607, 0.5, 0.1607, 0.75, 0.125, 0.75, 0.125, 0.5, 0.1607, 0.5, 0.1607, 0.75, 0.125, 0.75, 0.125, 0.5, 0.1607, 0.5, 0.1607, 0.75, 0.125, 0.75, 0.125, 0.5, 0.1607, 0.5, 0.1607, 0.75, 0.125, 0.75])
me_cube_001.materials.append(mat_material)
me_cube_001.use_mirror_vertex_groups = False
me_cube_001.update()
me_cube_002 = bpy.data.meshes.new('Cube.002')
me_cube_002.from_pydata([(-1.472, -0.9784, -0.5851), (-1.472, -0.9784, 0.5851), (-1.472, 0.9784, -0.5851), (-1.472, 0.9784, 0.5851), (1.472, -0.9784, -0.5851), (1.472, -0.9784, 0.5851), (1.472, 0.9784, -0.5851), (1.472, 0.9784, 0.5851), (0.9703, 0.9784, -0.5851), (-0.9703, 0.9784, -0.5851), (-0.9703, 0.9784, 0.5851), (0.9703, 0.9784, 0.5851), (-0.9703, -0.9784, -0.5851), (0.9703, -0.9784, -0.5851), (0.9703, -0.9784, 0.5851), (-0.9703, -0.9784, 0.5851), (-1.472, 0.5504, -0.5851), (-1.472, -0.5504, -0.5851), (-1.472, -0.5504, 0.5851), (-1.472, 0.5504, 0.5851), (1.472, -0.5504, -0.5851), (1.472, 0.5504, -0.5851), (1.472, 0.5504, 0.5851), (1.472, -0.5504, 0.5851), (1.377, 0.8384, 0.5851), (1.377, -0.8384, 0.5851), (-0.9703, 0.8384, 0.5851), (-0.9703, -0.8384, 0.5851), (-0.9703, 0.5504, -0.5851), (-0.9703, -0.5504, -0.5851), (0.9703, 0.5504, -0.5851), (0.9703, -0.5504, -0.5851), (-1.472, -0.5504, -1.229), (-1.472, -0.9784, -1.229), (-0.9703, 0.9784, -1.229), (-1.472, 0.9784, -1.229), (1.472, 0.5504, -1.229), (1.472, 0.9784, -1.229), (0.9703, -0.9784, -1.229), (1.472, -0.9784, -1.229), (0.9703, 0.9784, -1.229), (-0.9703, -0.9784, -1.229), (-0.9703, -0.5504, -1.229), (0.9703, -0.5504, -1.229), (-1.472, 0.5504, -1.229), (1.472, -0.5504, -1.229), (-0.9703, 0.5504, -1.229), (0.9703, 0.5504, -1.229), (-1.472, 0.1022, 1.727), (-0.9703, -0.1022, 1.727), (-1.472, -0.1022, 1.727), (-0.9703, 0.1022, 1.727), (1.377, 0.8384, 0.3121), (1.377, -0.8384, 0.3121), (-0.9703, 0.8384, 0.3121), (-0.9703, -0.8384, 0.3121), (-1.472, 0.1022, 1.727), (-1.472, 0.9784, 0.8432), (-1.472, 0.329, 1.697), (-1.472, 0.5403, 1.609), (-1.472, 0.7218, 1.468), (-1.472, 0.861, 1.285), (-1.472, 0.9485, 1.072), (-0.9703, -0.1022, 1.727), (-0.9703, -0.9784, 0.8432), (-0.9703, -0.329, 1.697), (-0.9703, -0.5403, 1.609), (-0.9703, -0.7218, 1.468), (-0.9703, -0.861, 1.285), (-0.9703, -0.9485, 1.072), (-1.472, -0.9784, 0.8432), (-1.472, -0.1022, 1.727), (-1.472, -0.9485, 1.072), (-1.472, -0.861, 1.285), (-1.472, -0.7218, 1.468), (-1.472, -0.5403, 1.609), (-1.472, -0.329, 1.697), (-0.9703, 0.9784, 0.8432), (-0.9703, 0.1022, 1.727), (-0.9703, 0.9485, 1.072), (-0.9703, 0.861, 1.285), (-0.9703, 0.7218, 1.468), (-0.9703, 0.5403, 1.609), (-0.9703, 0.329, 1.697)], [], [(16, 19, 3, 2), (8, 11, 7, 6), (20, 23, 5, 4), (12, 15, 1, 0), (16, 2, 35, 44), (27, 26, 51, 49), (23, 25, 14, 5), (25, 27, 15, 14), (30, 8, 40, 47), (29, 31, 13, 12), (4, 5, 14, 13), (13, 14, 15, 12), (2, 3, 10, 9), (9, 10, 11, 8), (9, 8, 30, 28), (28, 30, 31, 29), (8, 6, 37, 40), (16, 28, 29, 17), (11, 10, 26, 24), (26, 27, 55, 54), (7, 11, 24, 22), (22, 24, 25, 23), (26, 10, 77, 79, 80, 81, 82, 83, 78, 51), (18, 1, 70, 72, 73, 74, 75, 76, 71, 50), (2, 9, 34, 35), (30, 21, 20, 31), (6, 7, 22, 21), (21, 22, 23, 20), (0, 1, 18, 17), (17, 18, 19, 16), (43, 45, 39, 38), (32, 42, 41, 33), (35, 34, 46, 44), (40, 37, 36, 47), (6, 21, 36, 37), (29, 12, 41, 42), (0, 17, 32, 33), (13, 31, 43, 38), (12, 0, 33, 41), (28, 16, 44, 46), (21, 30, 47, 36), (20, 4, 39, 45), (17, 29, 42, 32), (4, 13, 38, 39), (9, 28, 46, 34), (31, 20, 45, 43), (15, 27, 49, 63, 65, 66, 67, 68, 69, 64), (10, 3, 57, 77), (51, 48, 50, 49), (78, 56, 48, 51), (49, 50, 71, 63), (19, 18, 50, 48), (1, 15, 64, 70), (52, 54, 55, 53), (25, 24, 52, 53), (24, 26, 54, 52), (27, 25, 53, 55), (63, 71, 76, 65), (65, 76, 75, 66), (66, 75, 74, 67), (67, 74, 73, 68), (68, 73, 72, 69), (69, 72, 70, 64), (56, 78, 83, 58), (58, 83, 82, 59), (59, 82, 81, 60), (60, 81, 80, 61), (61, 80, 79, 62), (62, 79, 77, 57), (3, 19, 48, 56, 58, 59, 60, 61, 62, 57)])
me_cube_002.polygons.foreach_set('use_smooth', [True] * 70)
_uv = me_cube_002.uv_layers.new(name='UVMap')
_uv.uv.foreach_set('vector', [0.375, 0.1667, 0.625, 0.1667, 0.625, 0.25, 0.375, 0.25, 0.375, 0.4167, 0.625, 0.4167, 0.625, 0.5, 0.375, 0.5, 0.375, 0.6667, 0.625, 0.6667, 0.625, 0.75, 0.375, 0.75, 0.375, 0.9167, 0.625, 0.9167, 0.625, 1.0, 0.375, 1.0, 0.375, 0.1667, 0.375, 0.25, 0.375, 0.25, 0.375, 0.1667, 0.7917, 0.6667, 0.7917, 0.5833, 0.7917, 0.5833, 0.7917, 0.6667, 0.625, 0.6667, 0.7083, 0.6667, 0.7083, 0.75, 0.625, 0.75, 0.7083, 0.6667, 0.7917, 0.6667, 0.7917, 0.75, 0.7083, 0.75, 0.2917, 0.5833, 0.2917, 0.5, 0.2917, 0.5, 0.2917, 0.5833, 0.2083, 0.6667, 0.2917, 0.6667, 0.2917, 0.75, 0.2083, 0.75, 0.375, 0.75, 0.625, 0.75, 0.625, 0.8333, 0.375, 0.8333, 0.375, 0.8333, 0.625, 0.8333, 0.625, 0.9167, 0.375, 0.9167, 0.375, 0.25, 0.625, 0.25, 0.625, 0.3333, 0.375, 0.3333, 0.375, 0.3333, 0.625, 0.3333, 0.625, 0.4167, 0.375, 0.4167, 0.2083, 0.5, 0.2917, 0.5, 0.2917, 0.5833, 0.2083, 0.5833, 0.2083, 0.5833, 0.2917, 0.5833, 0.2917, 0.6667, 0.2083, 0.6667, 0.375, 0.4167, 0.375, 0.5, 0.375, 0.5, 0.375, 0.4167, 0.125, 0.5833, 0.2083, 0.5833, 0.2083, 0.6667, 0.125, 0.6667, 0.7083, 0.5, 0.7917, 0.5, 0.7917, 0.5833, 0.7083, 0.5833, 0.7917, 0.5833, 0.7917, 0.6667, 0.7917, 0.6667, 0.7917, 0.5833, 0.625, 0.5, 0.7083, 0.5, 0.7083, 0.5833, 0.625, 0.5833, 0.625, 0.5833, 0.7083, 0.5833, 0.7083, 0.6667, 0.625, 0.6667, 0.7917, 0.5833, 0.7917, 0.5, 0.7917, 0.5, 0.7917, 0.5061, 0.7917, 0.5186, 0.7917, 0.5326, 0.7917, 0.5466, 0.7917, 0.5631, 0.7917, 0.5833, 0.7917, 0.5833, 0.625, 0.08333, 0.625, 0.0, 0.625, 0.0, 0.625, 0.004124, 0.625, 0.01464, 0.625, 0.02862, 0.625, 0.04435, 0.625, 0.06255, 0.625, 0.08333, 0.625, 0.08333, 0.375, 0.25, 0.375, 0.3333, 0.375, 0.3333, 0.375, 0.25, 0.2917, 0.5833, 0.375, 0.5833, 0.375, 0.6667, 0.2917, 0.6667, 0.375, 0.5, 0.625, 0.5, 0.625, 0.5833, 0.375, 0.5833, 0.375, 0.5833, 0.625, 0.5833, 0.625, 0.6667, 0.375, 0.6667, 0.375, 0.0, 0.625, 0.0, 0.625, 0.08333, 0.375, 0.08333, 0.375, 0.08333, 0.625, 0.08333, 0.625, 0.1667, 0.375, 0.1667, 0.2917, 0.6667, 0.375, 0.6667, 0.375, 0.75, 0.2917, 0.75, 0.125, 0.6667, 0.2083, 0.6667, 0.2083, 0.75, 0.125, 0.75, 0.125, 0.5, 0.2083, 0.5, 0.2083, 0.5833, 0.125, 0.5833, 0.2917, 0.5, 0.375, 0.5, 0.375, 0.5833, 0.2917, 0.5833, 0.375, 0.5, 0.375, 0.5833, 0.375, 0.5833, 0.375, 0.5, 0.2083, 0.6667, 0.2083, 0.75, 0.2083, 0.75, 0.2083, 0.6667, 0.375, 0.0, 0.375, 0.08333, 0.375, 0.08333, 0.375, 0.0, 0.2917, 0.75, 0.2917, 0.6667, 0.2917, 0.6667, 0.2917, 0.75, 0.375, 0.9167, 0.375, 1.0, 0.375, 1.0, 0.375, 0.9167, 0.2083, 0.5833, 0.125, 0.5833, 0.125, 0.5833, 0.2083, 0.5833, 0.375, 0.5833, 0.2917, 0.5833, 0.2917, 0.5833, 0.375, 0.5833, 0.375, 0.6667, 0.375, 0.75, 0.375, 0.75, 0.375, 0.6667, 0.125, 0.6667, 0.2083, 0.6667, 0.2083, 0.6667, 0.125, 0.6667, 0.375, 0.75, 0.375, 0.8333, 0.375, 0.8333, 0.375, 0.75, 0.2083, 0.5, 0.2083, 0.5833, 0.2083, 0.5833, 0.2083, 0.5, 0.2917, 0.6667, 0.375, 0.6667, 0.375, 0.6667, 0.2917, 0.6667, 0.7917, 0.75, 0.7917, 0.6667, 0.7917, 0.6667, 0.7917, 0.6667, 0.7917, 0.6869, 0.7917, 0.7034, 0.7917, 0.7174, 0.7917, 0.7314, 0.7917, 0.7439, 0.7917, 0.75, 0.625, 0.3333, 0.625, 0.25, 0.625, 0.25, 0.625, 0.3333, 0.7917, 0.5833, 0.875, 0.5833, 0.875, 0.6667, 0.7917, 0.6667, 0.7917, 0.5833, 0.875, 0.5833, 0.875, 0.5833, 0.7917, 0.5833, 0.7917, 0.6667, 0.875, 0.6667, 0.875, 0.6667, 0.7917, 0.6667, 0.625, 0.1667, 0.625, 0.08333, 0.625, 0.08333, 0.625, 0.1667, 0.625, 1.0, 0.625, 0.9167, 0.625, 0.9167, 0.625, 1.0, 0.7083, 0.5833, 0.7917, 0.5833, 0.7917, 0.6667, 0.7083, 0.6667, 0.7083, 0.6667, 0.7083, 0.5833, 0.7083, 0.5833, 0.7083, 0.6667, 0.7083, 0.5833, 0.7917, 0.5833, 0.7917, 0.5833, 0.7083, 0.5833, 0.7917, 0.6667, 0.7083, 0.6667, 0.7083, 0.6667, 0.7917, 0.6667, 0.7917, 0.6667, 0.875, 0.6667, 0.875, 0.6882, 0.7917, 0.6882, 0.7917, 0.6882, 0.875, 0.6882, 0.875, 0.7083, 0.7917, 0.7083, 0.7917, 0.7083, 0.875, 0.7083, 0.875, 0.75, 0.7917, 0.75, 0.625, 0.9167, 0.625, 1.0, 0.625, 1.0, 0.625, 0.9167, 0.625, 0.9167, 0.625, 1.0, 0.625, 1.0, 0.625, 0.9167, 0.625, 0.9167, 0.625, 1.0, 0.625, 1.0, 0.625, 0.9167, 0.875, 0.5833, 0.7917, 0.5833, 0.7917, 0.5618, 0.875, 0.5618, 0.875, 0.5618, 0.7917, 0.5618, 0.7917, 0.5417, 0.875, 0.5417, 0.875, 0.5417, 0.7917, 0.5417, 0.7917, 0.5, 0.875, 0.5, 0.625, 0.25, 0.625, 0.3333, 0.625, 0.3333, 0.625, 0.25, 0.625, 0.25, 0.625, 0.3333, 0.625, 0.3333, 0.625, 0.25, 0.625, 0.25, 0.625, 0.3333, 0.625, 0.3333, 0.625, 0.25, 0.625, 0.25, 0.625, 0.1667, 0.625, 0.1667, 0.625, 0.1667, 0.625, 0.1875, 0.625, 0.2056, 0.625, 0.2214, 0.625, 0.2354, 0.625, 0.2459, 0.625, 0.25])
me_cube_002.update()

# ---- objects
ob_room = bpy.data.objects.new('Room', me_cube)
ob_light = bpy.data.objects.new('Light', light_light)
ob_camera = bpy.data.objects.new('Camera', cam_camera)
ob_window = bpy.data.objects.new('Window', me_cylinder)
ob_floor = bpy.data.objects.new('Floor', me_cube_001)
ob_bed = bpy.data.objects.new('Bed', me_cube_002)

# ---- transforms, parenting, visibility, modifiers, constraints
ob_room.location = (0.0, 0.0, 0.0)
ob_room.scale = (50.0, 50.0, 50.0)
ob_room.lock_rotations_4d = False
ob_room.empty_display_type = 'ARROWS'
ob_room.lineart.crease_threshold = 0.0
_m = ob_room.modifiers.new('Solidify', 'SOLIDIFY')
_m.thickness = 0.1
_m.use_even_offset = True
_m = ob_room.modifiers.new('Bevel', 'BEVEL')
_m.width = 0.01
_m.width_pct = 0.01
_m.segments = 4
_m = ob_room.modifiers.new('Boolean', 'BOOLEAN')
_m.object = ob_window
ob_light.location = (173.0, -64.98, 145.3)
ob_light.rotation_euler = (0.6503, 0.05522, 1.866)
ob_light.lock_rotations_4d = False
ob_light.empty_display_type = 'ARROWS'
ob_light.color = (0.0, 0.0, 0.0, 0.0)
ob_light.lineart.crease_threshold = 0.0
ob_camera.location = (400.0, -400.0, 300.0)
ob_camera.rotation_euler = (1.134, 0.0, 0.7854)
ob_camera.lock_rotations_4d = False
ob_camera.empty_display_type = 'ARROWS'
ob_camera.color = (0.0, 0.0, 0.0, 0.0)
ob_camera.display_type = 'WIRE'
ob_camera.lineart.crease_threshold = 0.0
ob_window.location = (-47.57, 2.139, 37.16)
ob_window.rotation_euler = (-0.0, 1.571, 0.0)
ob_window.scale = (26.82, 26.82, 26.82)
ob_window.hide_render = True
_m = ob_window.modifiers.new('Subdivision', 'SUBSURF')
_m.levels = 2
ob_floor.location = (0.0, 0.0, 5.0)
ob_floor.scale = (50.0, 50.0, 50.0)
ob_floor.lock_rotations_4d = False
ob_floor.empty_display_type = 'ARROWS'
ob_floor.lineart.crease_threshold = 0.0
_m = ob_floor.modifiers.new('Solidify', 'SOLIDIFY')
_m.thickness = 0.1
_m.use_even_offset = True
_m = ob_floor.modifiers.new('Bevel', 'BEVEL')
_m.width = 0.02
_m.width_pct = 0.02
_m.segments = 4
_m.harden_normals = True
ob_bed.location = (0.0, 0.0, 31.56)
ob_bed.scale = (17.55, 17.55, 17.55)
_m = ob_bed.modifiers.new('Bevel', 'BEVEL')
_m.width = 0.007
_m.width_pct = 0.007
_m.segments = 3
_m.harden_normals = True
_m.miter_outer = 'MITER_PATCH'

# ---- collection membership
col_collection.objects.link(ob_room)
col_collection.objects.link(ob_light)
col_collection.objects.link(ob_camera)
col_collection.objects.link(ob_window)
col_collection.objects.link(ob_floor)
col_collection.objects.link(ob_bed)

# ---- scene / render settings (as saved in the file)
scene.camera = ob_camera
scene.frame_start = 1; scene.frame_end = 250; scene.frame_set(1)
scene.render.engine = 'BLENDER_EEVEE_NEXT'
scene.cycles.sampling_pattern = 'TABULATED_SOBOL'
scene.view_settings.view_transform = 'Filmic'
scene.unit_settings.scale_length = 0.001
bpy.context.view_layer.update()
